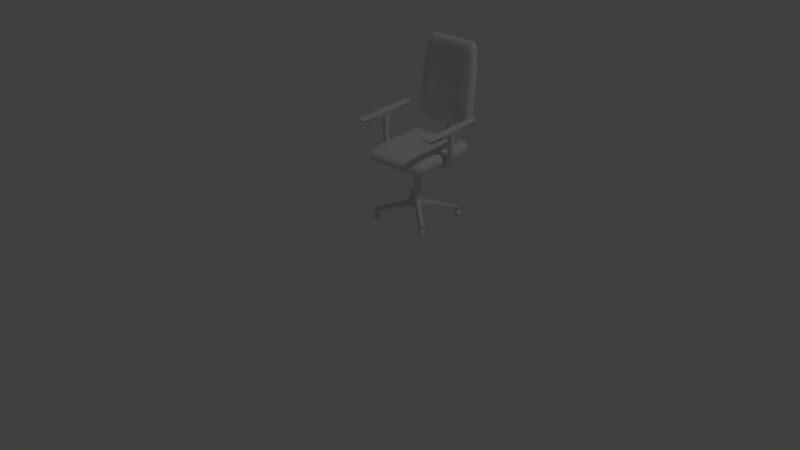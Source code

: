 # Source: officechair.blend  (saved by Blender 2.73.0; exported with 4.5.12 LTS)
import bpy
from mathutils import Matrix  # noqa: F401  (used for matrix-valued properties, if any)

bpy.ops.wm.read_factory_settings(use_empty=True)
scene = bpy.context.scene
scene.name = 'Scene'

# ---- collections
col_collection_1 = bpy.data.collections.new('Collection 1'); scene.collection.children.link(col_collection_1)
col_collection_2 = bpy.data.collections.new('Collection 2'); scene.collection.children.link(col_collection_2)
col_collection_3 = bpy.data.collections.new('Collection 3'); scene.collection.children.link(col_collection_3)
col_collection_4 = bpy.data.collections.new('Collection 4'); scene.collection.children.link(col_collection_4)
col_collection_5 = bpy.data.collections.new('Collection 5'); scene.collection.children.link(col_collection_5)
col_collection_6 = bpy.data.collections.new('Collection 6'); scene.collection.children.link(col_collection_6)
col_collection_8 = bpy.data.collections.new('Collection 8'); scene.collection.children.link(col_collection_8)
col_collection_8.hide_render = True
col_collection_8.hide_viewport = True
col_collection_10 = bpy.data.collections.new('Collection 10'); scene.collection.children.link(col_collection_10)
col_collection_17 = bpy.data.collections.new('Collection 17'); scene.collection.children.link(col_collection_17)
col_collection_17.hide_render = True
col_collection_17.hide_viewport = True
col_collection_20 = bpy.data.collections.new('Collection 20'); scene.collection.children.link(col_collection_20)
col_collection_20.hide_render = True
col_collection_20.hide_viewport = True

# ---- materials (node trees are filled in below, after node groups)
mat_um_foam = bpy.data.materials.new('UM Foam')
mat_um_plastic_dark = bpy.data.materials.new('UM Plastic Dark')

# ---- material node trees

# ---- world
world_world = bpy.data.worlds.new('World'); scene.world = world_world
world_world.color = (0.05088, 0.05088, 0.05088)
world_world.use_sun_shadow = False
world_world.sun_shadow_jitter_overblur = 0.0
world_world.cycles.sampling_method = 'MANUAL'
world_world.cycles.sample_map_resolution = 256

# ---- cameras
cam_camera = bpy.data.cameras.new('Camera')
cam_camera.clip_end = 100.0
cam_camera.lens = 35.0
cam_camera.sensor_width = 32.0
cam_camera.sensor_height = 18.0
cam_camera.ortho_scale = 7.314
cam_camera.dof.focus_distance = 0.0
cam_camera.dof.aperture_fstop = 128.0

# ---- lights
light_lamp = bpy.data.lights.new('Lamp', 'POINT')
light_lamp.transmission_factor = 0.0
light_lamp.cutoff_distance = 30.0
light_lamp.energy = 100.0
light_lamp.shadow_buffer_clip_start = 1.001
light_lamp.shadow_soft_size = 0.1
light_lamp.shadow_maximum_resolution = 0.006
light_lamp.use_absolute_resolution = True
light_lamp.cycles.use_multiple_importance_sampling = False

# ---- meshes
me_cube_002 = bpy.data.meshes.new('Cube.002')
me_cube_002.from_pydata([(-0.9299, -1.208, -0.9471), (-0.9299, 1.0, -1.0), (0.9299, 1.0, -1.0), (0.9299, -1.208, -0.9471), (-0.8088, -1.0, 1.0), (-0.8088, 1.0, 1.083), (0.8088, 1.0, 1.083), (0.8088, -1.0, 1.0), (-0.6449, 1.0, 1.083), (0.6449, 1.0, 1.083), (0.7286, 1.0, -1.0), (-0.7286, 1.0, -1.0), (0.6449, -1.267, 1.0), (-0.6449, -1.267, 1.0), (-0.7286, -1.208, -0.9471), (0.7286, -1.208, -0.9471), (-1.0, -1.339, -0.5527), (-0.885, -1.0, 0.6636), (-0.9426, 1.0, 0.6636), (-1.0, 1.0, -0.5527), (0.885, 1.0, 0.6636), (1.0, 1.0, -0.5527), (0.885, -1.0, 0.6636), (1.0, -1.339, -0.5527), (0.6449, -1.267, 0.6636), (0.7286, -1.807, -0.5527), (-0.6449, -1.267, 0.6636), (-0.7286, -1.807, -0.5527), (-0.6868, 1.0, 0.6636), (-0.7286, 1.0, -0.5527), (0.6868, 1.0, 0.6636), (0.7286, 1.0, -0.5527), (0.0, 1.0, 1.083), (0.0, 1.0, -1.0), (0.0, -1.0, 1.0), (0.0, -1.208, -0.9471), (0.0, 1.199, 0.6636), (0.0, 1.199, -0.5527), (0.0, -0.847, 0.6636), (0.0, -1.54, -0.5527), (-0.939, -1.0, 0.1995), (-1.0, 1.0, 0.1995), (0.939, 1.0, 0.1995), (0.939, -1.0, 0.1995), (0.6842, -1.267, 0.1995), (-0.6842, -1.267, 0.1995), (-0.7286, 1.0, 0.1995), (0.7286, 1.0, 0.1995), (0.0, -0.847, 0.1995), (0.0, 1.199, 0.1995)], [], [(16, 19, 1, 0), (31, 21, 2, 10), (21, 23, 3, 2), (27, 16, 0, 14), (15, 10, 2, 3), (13, 8, 5, 4), (7, 6, 9, 12), (34, 32, 8, 13), (0, 1, 11, 14), (35, 33, 10, 15), (23, 25, 15, 3), (39, 27, 14, 35), (19, 29, 11, 1), (37, 31, 10, 33), (32, 9, 30, 36), (49, 47, 31, 37), (5, 8, 28, 18), (41, 46, 29, 19), (34, 13, 26, 38), (48, 45, 27, 39), (7, 12, 24, 22), (43, 44, 25, 23), (13, 4, 17, 26), (45, 40, 16, 27), (6, 7, 22, 20), (42, 43, 23, 21), (9, 6, 20, 30), (47, 42, 21, 31), (4, 5, 18, 17), (40, 41, 19, 16), (44, 48, 39, 25), (12, 34, 38, 24), (46, 49, 37, 29), (8, 32, 36, 28), (29, 37, 33, 11), (25, 39, 35, 15), (14, 11, 33, 35), (12, 9, 32, 34), (28, 36, 49, 46), (24, 38, 48, 44), (17, 18, 41, 40), (30, 20, 42, 47), (20, 22, 43, 42), (26, 17, 40, 45), (22, 24, 44, 43), (38, 26, 45, 48), (18, 28, 46, 41), (36, 30, 47, 49)])
me_cube_002.polygons.foreach_set('use_smooth', [True] * 48)
me_cube_002.materials.append(mat_um_foam)
me_cube_002.use_remesh_preserve_volume = False
me_cube_002.use_remesh_preserve_attributes = False
me_cube_002.use_mirror_vertex_groups = False
me_cube_002.update()
me_cube_003 = bpy.data.meshes.new('Cube.003')
me_cube_003.from_pydata([(-0.8906, -1.0, -1.0), (-0.9152, 1.0, -1.0), (0.9152, 1.0, -1.0), (0.8906, -1.0, -1.0), (-0.9253, -0.9533, 0.6956), (-0.9152, 1.0, 1.0), (0.9152, 1.0, 1.0), (0.9253, -0.9533, 0.6956), (0.0, 1.0, 1.0), (0.0, 1.0, -1.0), (0.0, -0.9533, 0.6956), (0.0, -1.0, -1.0), (-0.968, 0.0, 1.0), (-0.968, 0.0, -1.0), (0.968, 0.0, 1.0), (0.968, 0.0, -1.0), (0.0, 0.0, 0.8126), (0.0, 0.0, -1.0), (-0.9487, -0.6148, -1.0), (0.9487, -0.6148, 1.0), (0.0, -0.6148, 0.8126), (0.0, -0.6148, -1.0), (-0.9487, -0.6148, 1.0), (0.9487, -0.6148, -1.0), (-0.9597, 0.7339, 1.0), (0.9597, 0.7339, -1.0), (-0.9597, 0.7339, -1.0), (0.9597, 0.7339, 1.0), (0.0, 0.7339, 1.0), (0.0, 0.7339, -1.0), (-0.7163, 1.0, -1.0), (-0.7243, -0.9533, 0.6956), (-0.7163, 1.0, 1.0), (-0.6971, -1.0, -1.0), (-0.7577, 0.0, -1.0), (-0.7577, 0.0, 1.0), (-0.7426, -0.6148, 1.0), (-0.7426, -0.6148, -1.0), (-0.7512, 0.7339, -1.0), (-0.7512, 0.7339, 1.0), (0.7163, 1.0, 1.0), (0.6971, -1.0, -1.0), (0.7163, 1.0, -1.0), (0.7243, -0.9533, 0.6956), (0.7577, 0.0, 1.0), (0.7577, 0.0, -1.0), (0.7426, -0.6148, -1.0), (0.7426, -0.6148, 1.0), (0.7512, 0.7339, 1.0), (0.7512, 0.7339, -1.0)], [], [(24, 5, 1, 26), (40, 6, 2, 42), (19, 7, 3, 23), (31, 4, 0, 33), (49, 42, 2, 25), (39, 32, 5, 24), (48, 40, 8, 28), (38, 30, 9, 29), (43, 10, 11, 41), (32, 8, 9, 30), (37, 34, 17, 21), (47, 44, 16, 20), (36, 35, 12, 22), (46, 45, 15, 23), (27, 14, 15, 25), (22, 12, 13, 18), (4, 22, 18, 0), (41, 46, 23, 3), (31, 36, 22, 4), (43, 47, 20, 10), (33, 37, 21, 11), (14, 19, 23, 15), (6, 27, 25, 2), (34, 38, 29, 17), (44, 48, 28, 16), (35, 39, 24, 12), (45, 49, 25, 15), (12, 24, 26, 13), (16, 28, 39, 35), (13, 26, 38, 34), (0, 18, 37, 33), (10, 20, 36, 31), (20, 16, 35, 36), (18, 13, 34, 37), (5, 32, 30, 1), (26, 1, 30, 38), (28, 8, 32, 39), (10, 31, 33, 11), (17, 29, 49, 45), (14, 27, 48, 44), (7, 19, 47, 43), (11, 21, 46, 41), (21, 17, 45, 46), (19, 14, 44, 47), (7, 43, 41, 3), (27, 6, 40, 48), (29, 9, 42, 49), (8, 40, 42, 9)])
me_cube_003.polygons.foreach_set('use_smooth', [True] * 48)
me_cube_003.materials.append(mat_um_foam)
me_cube_003.use_remesh_preserve_volume = False
me_cube_003.use_remesh_preserve_attributes = False
me_cube_003.use_mirror_vertex_groups = False
me_cube_003.update()
me_cylinder = bpy.data.meshes.new('Cylinder')
me_cylinder.from_pydata([(0.0, 1.0, -1.0), (0.0, 1.0, 1.0), (0.3827, 0.9239, -1.0), (0.3827, 0.9239, 1.0), (0.7071, 0.7071, -1.0), (0.7071, 0.7071, 1.0), (0.9239, 0.3827, -1.0), (0.9239, 0.3827, 1.0), (1.0, -4.371e-08, -1.0), (1.0, -4.371e-08, 1.0), (0.9239, -0.3827, -1.0), (0.9239, -0.3827, 1.0), (0.7071, -0.7071, -1.0), (0.7071, -0.7071, 1.0), (0.3827, -0.9239, -1.0), (0.3827, -0.9239, 1.0), (1.51e-07, -1.0, -1.0), (1.51e-07, -1.0, 1.0), (-0.3827, -0.9239, -1.0), (-0.3827, -0.9239, 1.0), (-0.7071, -0.7071, -1.0), (-0.7071, -0.7071, 1.0), (-0.9239, -0.3827, -1.0), (-0.9239, -0.3827, 1.0), (-1.0, 1.192e-08, -1.0), (-1.0, 1.192e-08, 1.0), (-0.9239, 0.3827, -1.0), (-0.9239, 0.3827, 1.0), (-0.7071, 0.7071, -1.0), (-0.7071, 0.7071, 1.0), (-0.3827, 0.9239, -1.0), (-0.3827, 0.9239, 1.0)], [], [(0, 1, 3, 2), (2, 3, 5, 4), (4, 5, 7, 6), (6, 7, 9, 8), (8, 9, 11, 10), (10, 11, 13, 12), (12, 13, 15, 14), (14, 15, 17, 16), (16, 17, 19, 18), (18, 19, 21, 20), (20, 21, 23, 22), (22, 23, 25, 24), (24, 25, 27, 26), (26, 27, 29, 28), (3, 1, 31, 29, 27, 25, 23, 21, 19, 17, 15, 13, 11, 9, 7, 5), (30, 31, 1, 0), (28, 29, 31, 30), (0, 2, 4, 6, 8, 10, 12, 14, 16, 18, 20, 22, 24, 26, 28, 30)])
me_cylinder.use_remesh_preserve_volume = False
me_cylinder.use_remesh_preserve_attributes = False
me_cylinder.use_mirror_vertex_groups = False
me_cylinder.update()
me_cylinder_001 = bpy.data.meshes.new('Cylinder.001')
me_cylinder_001.from_pydata([(0.0, 1.04, 0.3565), (0.0, 1.0, 1.0), (-0.3981, 0.961, 0.3565), (0.3827, 0.9239, 1.0), (-0.7355, 0.7355, 0.3565), (0.7071, 0.7071, 1.0), (-0.961, 0.3981, 0.3565), (0.9239, 0.3827, 1.0), (-1.04, 1.24e-08, 0.3565), (1.0, -4.371e-08, 1.0), (-0.961, -0.3981, 0.3565), (0.9239, -0.3827, 1.0), (-0.7355, -0.7355, 0.3565), (0.7071, -0.7071, 1.0), (-0.3981, -0.961, 0.3565), (0.3827, -0.9239, 1.0), (1.571e-07, -1.04, 0.3565), (1.51e-07, -1.0, 1.0), (0.3981, -0.961, 0.3565), (-0.3827, -0.9239, 1.0), (0.7355, -0.7355, 0.3565), (-0.7071, -0.7071, 1.0), (0.961, -0.3981, 0.3565), (-0.9239, -0.3827, 1.0), (1.04, -4.547e-08, 0.3565), (-1.0, 1.192e-08, 1.0), (0.961, 0.3981, 0.3565), (-0.9239, 0.3827, 1.0), (0.7355, 0.7355, 0.3565), (-0.7071, 0.7071, 1.0), (0.3981, 0.961, 0.3565), (-0.3827, 0.9239, 1.0), (0.0, 1.038, 0.5739), (0.3972, 0.959, 0.5739), (0.734, 0.734, 0.5739), (0.959, 0.3972, 0.5739), (1.038, -4.537e-08, 0.5739), (0.959, -0.3972, 0.5739), (0.734, -0.734, 0.5739), (0.3972, -0.959, 0.5739), (1.567e-07, -1.038, 0.5739), (-0.3972, -0.959, 0.5739), (-0.734, -0.734, 0.5739), (-0.959, -0.3972, 0.5739), (-1.038, 1.238e-08, 0.5739), (-0.959, 0.3972, 0.5739), (-0.734, 0.734, 0.5739), (-0.3972, 0.959, 0.5739), (-0.2432, 0.5871, 1.0), (-0.4493, 0.4493, 1.0), (-0.5871, 0.2432, 1.0), (-0.6354, 7.577e-09, 1.0), (-0.5871, -0.2432, 1.0), (-0.4493, -0.4493, 1.0), (-0.2432, -0.5871, 1.0), (9.595e-08, -0.6354, 1.0), (0.2432, -0.5871, 1.0), (0.4493, -0.4493, 1.0), (0.5871, -0.2432, 1.0), (0.6354, -2.778e-08, 1.0), (0.5871, 0.2432, 1.0), (0.4493, 0.4493, 1.0), (0.2432, 0.5871, 1.0), (0.0, 0.6354, 1.0), (0.0, 1.04, 0.5739), (0.3981, 0.961, 0.5739), (0.7355, 0.7355, 0.5739), (0.961, 0.3981, 0.5739), (1.04, -4.547e-08, 0.5739), (0.961, -0.3981, 0.5739), (0.7355, -0.7355, 0.5739), (0.3981, -0.961, 0.5739), (1.571e-07, -1.04, 0.5739), (-0.3981, -0.961, 0.5739), (-0.7355, -0.7355, 0.5739), (-0.961, -0.3981, 0.5739), (-1.04, 1.24e-08, 0.5739), (-0.961, 0.3981, 0.5739), (-0.7355, 0.7355, 0.5739), (-0.3981, 0.961, 0.5739), (0.0, 1.091, 0.3565), (-0.4173, 1.008, 0.3565), (-0.7712, 0.7712, 0.3565), (-1.008, 0.4173, 0.3565), (-1.091, 1.301e-08, 0.3565), (-1.008, -0.4173, 0.3565), (-0.7712, -0.7712, 0.3565), (-0.4173, -1.008, 0.3565), (1.647e-07, -1.091, 0.3565), (0.4173, -1.008, 0.3565), (0.7712, -0.7712, 0.3565), (1.008, -0.4173, 0.3565), (1.091, -4.767e-08, 0.3565), (1.008, 0.4173, 0.3565), (0.7712, 0.7712, 0.3565), (0.4173, 1.008, 0.3565), (0.0, 1.091, -1.0), (0.4173, 1.008, -1.0), (0.7712, 0.7712, -1.0), (1.008, 0.4173, -1.0), (1.091, -4.767e-08, -1.0), (1.008, -0.4173, -1.0), (0.7712, -0.7712, -1.0), (0.4173, -1.008, -1.0), (1.647e-07, -1.091, -1.0), (-0.4173, -1.008, -1.0), (-0.7712, -0.7712, -1.0), (-1.008, -0.4173, -1.0), (-1.091, 1.301e-08, -1.0), (-1.008, 0.4173, -1.0), (-0.7712, 0.7712, -1.0), (-0.4173, 1.008, -1.0), (-0.2432, 0.5871, 1.309), (-0.4493, 0.4493, 1.309), (-0.5871, 0.2432, 1.309), (-0.6354, 7.577e-09, 1.309), (-0.5871, -0.2432, 1.309), (-0.4493, -0.4493, 1.309), (-0.2432, -0.5871, 1.309), (9.595e-08, -0.6354, 1.309), (0.2432, -0.5871, 1.309), (0.4493, -0.4493, 1.309), (0.5871, -0.2432, 1.309), (0.6354, -2.778e-08, 1.309), (0.5871, 0.2432, 1.309), (0.4493, 0.4493, 1.309), (0.2432, 0.5871, 1.309), (0.0, 0.6354, 1.309)], [], [(32, 1, 3, 33), (33, 3, 5, 34), (34, 5, 7, 35), (35, 7, 9, 36), (36, 9, 11, 37), (37, 11, 13, 38), (38, 13, 15, 39), (39, 15, 17, 40), (40, 17, 19, 41), (41, 19, 21, 42), (42, 21, 23, 43), (43, 23, 25, 44), (44, 25, 27, 45), (45, 27, 29, 46), (23, 21, 53, 52), (47, 31, 1, 32), (46, 29, 31, 47), (55, 56, 120, 119), (33, 34, 66, 65), (44, 45, 77, 76), (42, 43, 75, 74), (40, 41, 73, 72), (38, 39, 71, 70), (36, 37, 69, 68), (46, 47, 79, 78), (34, 35, 67, 66), (45, 46, 78, 77), (32, 33, 65, 64), (43, 44, 76, 75), (41, 42, 74, 73), (39, 40, 72, 71), (37, 38, 70, 69), (35, 36, 68, 67), (47, 32, 64, 79), (22, 20, 90, 91), (4, 78, 79, 2), (2, 79, 64, 0), (6, 77, 78, 4), (8, 76, 77, 6), (10, 75, 76, 8), (12, 74, 75, 10), (14, 73, 74, 12), (16, 72, 73, 14), (18, 71, 72, 16), (20, 70, 71, 18), (22, 69, 70, 20), (24, 68, 69, 22), (26, 67, 68, 24), (28, 66, 67, 26), (30, 65, 66, 28), (0, 64, 65, 30), (18, 16, 88, 89), (14, 12, 86, 87), (10, 8, 84, 85), (0, 30, 95, 80), (6, 4, 82, 83), (28, 26, 93, 94), (4, 2, 81, 82), (24, 22, 91, 92), (20, 18, 89, 90), (16, 14, 87, 88), (12, 10, 85, 86), (8, 6, 83, 84), (30, 28, 94, 95), (2, 0, 80, 81), (26, 24, 92, 93), (96, 80, 95, 97), (96, 97, 98, 99, 100, 101, 102, 103, 104, 105, 106, 107, 108, 109, 110, 111), (97, 95, 94, 98), (98, 94, 93, 99), (99, 93, 92, 100), (100, 92, 91, 101), (101, 91, 90, 102), (102, 90, 89, 103), (103, 89, 88, 104), (104, 88, 87, 105), (105, 87, 86, 106), (106, 86, 85, 107), (107, 85, 84, 108), (108, 84, 83, 109), (109, 83, 82, 110), (111, 81, 80, 96), (110, 82, 81, 111), (7, 5, 61, 60), (29, 27, 50, 49), (13, 11, 58, 57), (19, 17, 55, 54), (25, 23, 52, 51), (9, 7, 60, 59), (31, 29, 49, 48), (15, 13, 57, 56), (21, 19, 54, 53), (5, 3, 62, 61), (27, 25, 51, 50), (11, 9, 59, 58), (1, 31, 48, 63), (3, 1, 63, 62), (17, 15, 56, 55), (126, 127, 112, 113, 114, 115, 116, 117, 118, 119, 120, 121, 122, 123, 124, 125), (53, 54, 118, 117), (51, 52, 116, 115), (62, 63, 127, 126), (49, 50, 114, 113), (60, 61, 125, 124), (58, 59, 123, 122), (63, 48, 112, 127), (56, 57, 121, 120), (54, 55, 119, 118), (52, 53, 117, 116), (50, 51, 115, 114), (61, 62, 126, 125), (48, 49, 113, 112), (59, 60, 124, 123), (57, 58, 122, 121)])
me_cylinder_001.polygons.foreach_set('use_smooth', [True] * 114)
me_cylinder_001.materials.append(mat_um_plastic_dark)
me_cylinder_001.use_remesh_preserve_volume = False
me_cylinder_001.use_remesh_preserve_attributes = False
me_cylinder_001.use_mirror_vertex_groups = False
me_cylinder_001.update()
me_cylinder_000 = bpy.data.meshes.new('Cylinder.000')
me_cylinder_000.from_pydata([(-7.965, -0.6249, -1.115), (-7.974, 1.947e-08, -1.115), (-7.965, 0.6249, -1.115), (-7.965, 0.6249, -1.221), (-7.974, 1.947e-08, -1.221), (-7.965, -0.6249, -1.221), (-8.441, 0.6249, -1.141), (-8.565, 1.947e-08, -1.141), (-8.441, -0.6249, -1.141), (-8.441, 0.6249, -1.237), (-8.565, 1.947e-08, -1.237), (-8.441, -0.6249, -1.237), (0.6249, -8.441, -1.237), (-9.537e-07, -8.565, -1.237), (-0.6249, -8.441, -1.237), (-0.4707, -0.4707, -0.7679), (-0.6149, -0.2547, -0.7679), (-0.6656, -2.456e-08, -0.7679), (-0.6149, 0.2547, -0.7679), (-0.4707, 0.4707, -0.7679), (0.6249, -8.441, -1.141), (-9.537e-07, -8.565, -1.141), (-0.6249, -8.441, -1.141), (0.6249, -7.965, -1.221), (-1.155, -1.155, -1.0), (-1.509, -0.6249, -1.0), (-1.633, 1.947e-08, -1.0), (-1.509, 0.6249, -1.0), (-1.155, 1.155, -1.0), (-4.768e-07, -7.974, -1.221), (-0.6249, -7.965, -1.221), (-0.6249, -7.965, -1.115), (-4.768e-07, -7.974, -1.115), (-1.155, -1.155, -0.7679), (-1.509, -0.6249, -0.7679), (-1.633, 1.947e-08, -0.7679), (-1.509, 0.6249, -0.7679), (-1.155, 1.155, -0.7679), (0.6249, -7.965, -1.115), (-7.965, 0.3488, -1.331), (-7.974, 1.087e-08, -1.331), (-7.965, -0.3488, -1.331), (-8.441, 0.3488, -1.348), (-8.565, 1.087e-08, -1.348), (-8.441, -0.3488, -1.348), (0.4707, -0.4707, -0.7679), (0.2547, -0.6149, -0.7679), (-4.025e-08, -0.6656, -0.7679), (-0.2547, -0.6149, -0.7679), (-0.4707, -0.4707, -0.7679), (1.155, -1.155, -1.0), (0.6249, -1.509, -1.0), (-1.192e-07, -1.633, -1.0), (-0.6249, -1.509, -1.0), (-1.155, -1.155, -1.0), (1.155, -1.155, -0.7679), (0.6249, -1.509, -0.7679), (-1.192e-07, -1.633, -0.7679), (-0.6249, -1.509, -0.7679), (-1.155, -1.155, -0.7679), (-0.3488, -7.965, -1.331), (-4.768e-07, -7.974, -1.331), (0.3488, -7.965, -1.331), (-0.3488, -8.441, -1.348), (-9.537e-07, -8.565, -1.348), (0.3488, -8.441, -1.348), (8.441, 0.6249, -1.237), (8.565, -1.907e-06, -1.237), (8.441, -0.6249, -1.237), (8.441, 0.6249, -1.141), (8.565, -1.907e-06, -1.141), (8.441, -0.6249, -1.141), (7.965, 0.6249, -1.221), (7.974, -9.537e-07, -1.221), (7.965, -0.6249, -1.221), (7.965, -0.6249, -1.115), (7.974, -9.537e-07, -1.115), (7.965, 0.6249, -1.115), (0.4707, 0.4707, -0.7679), (0.6149, 0.2547, -0.7679), (0.6656, -1.13e-07, -0.7679), (0.6149, -0.2547, -0.7679), (0.4707, -0.4707, -0.7679), (1.155, 1.155, -1.0), (1.509, 0.6249, -1.0), (1.633, -2.384e-07, -1.0), (1.509, -0.6249, -1.0), (1.155, -1.155, -1.0), (1.155, 1.155, -0.7679), (1.509, 0.6249, -0.7679), (1.633, -2.384e-07, -0.7679), (1.509, -0.6249, -0.7679), (1.155, -1.155, -0.7679), (7.965, -0.3488, -1.331), (7.974, -9.537e-07, -1.331), (7.965, 0.3488, -1.331), (8.441, -0.3488, -1.348), (8.565, -1.907e-06, -1.348), (8.441, 0.3488, -1.348), (-0.6249, 8.441, -1.237), (2.861e-06, 8.565, -1.237), (0.6249, 8.441, -1.237), (-0.6249, 8.441, -1.141), (2.861e-06, 8.565, -1.141), (0.6249, 8.441, -1.141), (-0.6249, 7.965, -1.221), (1.431e-06, 7.974, -1.221), (0.6249, 7.965, -1.221), (0.6249, 7.965, -1.115), (1.431e-06, 7.974, -1.115), (-0.6249, 7.965, -1.115), (-0.4707, 0.4707, -0.7679), (-0.2547, 0.6149, -0.7679), (1.858e-07, 0.6656, -0.7679), (0.2547, 0.6149, -0.7679), (0.4707, 0.4707, -0.7679), (-1.155, 1.155, -1.0), (-0.6249, 1.509, -1.0), (3.576e-07, 1.633, -1.0), (0.6249, 1.509, -1.0), (1.155, 1.155, -1.0), (-1.155, 1.155, -0.7679), (-0.6249, 1.509, -0.7679), (3.576e-07, 1.633, -0.7679), (0.6249, 1.509, -0.7679), (1.155, 1.155, -0.7679), (0.3488, 7.965, -1.331), (1.431e-06, 7.974, -1.331), (-0.3488, 7.965, -1.331), (0.3488, 8.441, -1.348), (2.861e-06, 8.565, -1.348), (-0.3488, 8.441, -1.348)], [], [(25, 34, 0, 5), (26, 25, 5, 4), (27, 26, 4, 3), (36, 27, 3, 2), (35, 36, 2, 1), (34, 35, 1, 0), (5, 0, 8, 11), (10, 9, 42, 43), (11, 10, 43, 44), (2, 3, 9, 6), (11, 8, 7, 10), (10, 7, 6, 9), (18, 19, 37, 36), (16, 17, 35, 34), (13, 14, 63, 64), (23, 38, 20, 12), (17, 18, 36, 35), (15, 16, 34, 33), (56, 57, 32, 38), (57, 58, 31, 32), (58, 53, 30, 31), (53, 52, 29, 30), (27, 36, 37, 28), (1, 2, 6, 7), (0, 1, 7, 8), (24, 33, 34, 25), (52, 51, 23, 29), (51, 56, 38, 23), (40, 41, 44, 43), (39, 40, 43, 42), (9, 3, 39, 42), (5, 11, 44, 41), (3, 4, 40, 39), (4, 5, 41, 40), (12, 13, 64, 65), (31, 30, 14, 22), (12, 20, 21, 13), (13, 21, 22, 14), (48, 49, 59, 58), (46, 47, 57, 56), (47, 48, 58, 57), (45, 46, 56, 55), (53, 58, 59, 54), (32, 31, 22, 21), (38, 32, 21, 20), (50, 55, 56, 51), (61, 62, 65, 64), (60, 61, 64, 63), (14, 30, 60, 63), (23, 12, 65, 62), (30, 29, 61, 60), (29, 23, 62, 61), (67, 68, 96, 97), (72, 77, 69, 66), (89, 90, 76, 77), (90, 91, 75, 76), (91, 86, 74, 75), (86, 85, 73, 74), (85, 84, 72, 73), (84, 89, 77, 72), (66, 67, 97, 98), (75, 74, 68, 71), (66, 69, 70, 67), (67, 70, 71, 68), (81, 82, 92, 91), (79, 80, 90, 89), (80, 81, 91, 90), (78, 79, 89, 88), (86, 91, 92, 87), (76, 75, 71, 70), (77, 76, 70, 69), (83, 88, 89, 84), (94, 95, 98, 97), (93, 94, 97, 96), (68, 74, 93, 96), (72, 66, 98, 95), (74, 73, 94, 93), (73, 72, 95, 94), (100, 101, 129, 130), (105, 110, 102, 99), (122, 123, 109, 110), (123, 124, 108, 109), (124, 119, 107, 108), (119, 118, 106, 107), (118, 117, 105, 106), (117, 122, 110, 105), (99, 100, 130, 131), (108, 107, 101, 104), (99, 102, 103, 100), (100, 103, 104, 101), (114, 115, 125, 124), (112, 113, 123, 122), (113, 114, 124, 123), (111, 112, 122, 121), (119, 124, 125, 120), (109, 108, 104, 103), (110, 109, 103, 102), (116, 121, 122, 117), (127, 128, 131, 130), (126, 127, 130, 129), (101, 107, 126, 129), (105, 99, 131, 128), (107, 106, 127, 126), (106, 105, 128, 127), (83, 84, 85, 86, 87, 116, 117, 118, 119, 120), (24, 25, 26, 27, 28, 50, 51, 52, 53, 54)])
me_cylinder_000.polygons.foreach_set('use_smooth', [True] * 106)
me_cylinder_000.materials.append(mat_um_plastic_dark)
me_cylinder_000.use_remesh_preserve_volume = False
me_cylinder_000.use_remesh_preserve_attributes = False
me_cylinder_000.use_mirror_vertex_groups = False
me_cylinder_000.update()
me_cylinder_004 = bpy.data.meshes.new('Cylinder.004')
me_cylinder_004.from_pydata([(-1.222, 9.385, 42.29), (-0.7615, 9.334, 22.81), (-1.225, 9.341, 42.26), (-0.7615, 9.289, 22.64), (-1.227, 9.219, 42.25), (-0.7615, 9.165, 22.52), (-1.228, 9.05, 42.24), (-0.7615, 8.996, 22.47), (-1.227, 4.353, 42.24), (-0.7615, 4.298, 22.52), (-1.225, 4.227, 42.26), (-0.7615, 4.175, 22.64), (-1.223, 4.18, 42.28), (-0.7615, 4.129, 22.81), (-1.22, 4.224, 42.3), (-0.7615, 4.175, 22.98), (-1.218, 4.346, 42.32), (-0.7615, 4.298, 23.11), (-1.217, 9.043, 42.33), (-0.7615, 8.996, 23.15), (-1.218, 9.212, 42.32), (-0.7615, 9.165, 23.11), (-1.22, 9.338, 42.31), (-0.7615, 9.289, 22.98), (-1.209, 9.407, 37.47), (-1.195, 9.43, 32.65), (-1.177, 9.448, 27.89), (-1.132, 9.438, 24.05), (-1.06, 9.358, 23.19), (-0.9853, 9.334, 22.87), (-0.9101, 9.334, 22.81), (-0.8367, 9.334, 22.81), (-0.8367, 9.289, 22.64), (-0.9101, 9.289, 22.64), (-0.9854, 9.289, 22.7), (-1.061, 9.312, 23.04), (-1.134, 9.394, 23.91), (-1.179, 9.405, 27.84), (-1.198, 9.386, 32.63), (-1.211, 9.364, 37.45), (-0.8367, 9.165, 22.52), (-0.9101, 9.165, 22.52), (-0.9855, 9.165, 22.57), (-1.061, 9.187, 22.93), (-1.135, 9.271, 23.82), (-1.181, 9.283, 27.8), (-1.2, 9.264, 32.61), (-1.213, 9.241, 37.43), (-0.8367, 8.996, 22.47), (-0.9101, 8.996, 22.47), (-0.9855, 8.996, 22.53), (-1.061, 9.018, 22.89), (-1.135, 9.103, 23.78), (-1.182, 9.114, 27.79), (-1.201, 9.095, 32.61), (-1.214, 9.073, 37.43), (-0.8367, 4.298, 22.52), (-0.9101, 4.298, 22.52), (-0.9855, 4.298, 22.57), (-1.061, 4.321, 22.92), (-1.135, 4.405, 23.81), (-1.181, 4.416, 27.8), (-1.2, 4.398, 32.61), (-1.214, 4.375, 37.43), (-0.8367, 4.175, 22.64), (-0.9101, 4.175, 22.64), (-0.9854, 4.175, 22.7), (-1.061, 4.198, 23.03), (-1.134, 4.28, 23.91), (-1.18, 4.291, 27.83), (-1.198, 4.272, 32.62), (-1.212, 4.25, 37.44), (-0.8367, 4.129, 22.81), (-0.9101, 4.129, 22.81), (-0.9853, 4.129, 22.87), (-1.06, 4.153, 23.19), (-1.133, 4.233, 24.04), (-1.177, 4.244, 27.88), (-1.196, 4.225, 32.64), (-1.209, 4.202, 37.46), (-0.8367, 4.175, 22.98), (-0.9101, 4.175, 22.98), (-0.9852, 4.175, 23.04), (-1.06, 4.198, 23.35), (-1.131, 4.277, 24.17), (-1.175, 4.287, 27.93), (-1.193, 4.268, 32.67), (-1.206, 4.246, 37.48), (-0.8367, 4.298, 23.11), (-0.9101, 4.298, 23.11), (-0.9851, 4.298, 23.16), (-1.06, 4.322, 23.47), (-1.13, 4.4, 24.27), (-1.173, 4.409, 27.97), (-1.191, 4.391, 32.68), (-1.205, 4.368, 37.5), (-0.8367, 8.996, 23.15), (-0.9101, 8.996, 23.15), (-0.9851, 8.996, 23.2), (-1.059, 9.019, 23.51), (-1.13, 9.097, 24.31), (-1.172, 9.106, 27.99), (-1.19, 9.087, 32.69), (-1.204, 9.065, 37.51), (-0.8367, 9.165, 23.11), (-0.9101, 9.165, 23.11), (-0.9851, 9.165, 23.16), (-1.059, 9.189, 23.47), (-1.13, 9.266, 24.28), (-1.173, 9.276, 27.98), (-1.191, 9.257, 32.69), (-1.204, 9.235, 37.5), (-0.8367, 9.289, 22.98), (-0.9101, 9.289, 22.98), (-0.9852, 9.289, 23.04), (-1.06, 9.313, 23.35), (-1.131, 9.391, 24.18), (-1.175, 9.401, 27.94), (-1.193, 9.382, 32.67), (-1.206, 9.36, 37.49), (-1.224, 9.363, 42.27), (-0.7615, 9.311, 22.73), (-0.7991, 9.334, 22.81), (-1.218, 9.352, 39.86), (-1.226, 9.28, 42.26), (-0.7615, 9.227, 22.58), (-1.22, 9.23, 39.84), (-1.227, 9.135, 42.24), (-0.7615, 9.08, 22.5), (-1.221, 9.061, 39.84), (-1.227, 4.438, 42.24), (-0.7615, 4.383, 22.5), (-1.22, 4.364, 39.84), (-1.226, 4.29, 42.25), (-0.7615, 4.236, 22.58), (-1.218, 4.238, 39.85), (-1.224, 4.204, 42.27), (-0.7615, 4.152, 22.73), (-1.216, 4.191, 39.87), (-1.221, 4.202, 42.29), (-0.7615, 4.152, 22.9), (-1.213, 4.235, 39.89), (-1.219, 4.285, 42.31), (-0.7615, 4.236, 23.04), (-1.211, 4.357, 39.91), (-1.218, 4.43, 42.32), (-0.7615, 4.383, 23.13), (-1.21, 9.054, 39.92), (-1.218, 9.127, 42.32), (-0.7615, 9.08, 23.13), (-1.211, 9.223, 39.91), (-1.219, 9.275, 42.31), (-0.7615, 9.227, 23.04), (-1.213, 9.349, 39.9), (-1.221, 9.361, 42.3), (-0.7615, 9.311, 22.9), (-1.215, 9.396, 39.88), (-1.202, 9.418, 35.06), (-1.188, 9.44, 30.25), (-1.16, 9.451, 25.69), (-1.097, 9.397, 23.4), (-1.023, 9.337, 23.0), (-0.9477, 9.334, 22.82), (-0.8725, 9.334, 22.81), (-0.7991, 9.289, 22.64), (-0.8725, 9.289, 22.64), (-0.9477, 9.289, 22.65), (-1.023, 9.292, 22.83), (-1.098, 9.351, 23.26), (-1.162, 9.408, 25.6), (-1.19, 9.397, 30.22), (-1.205, 9.375, 35.04), (-0.7991, 9.165, 22.52), (-0.8725, 9.165, 22.52), (-0.9478, 9.165, 22.52), (-1.023, 9.168, 22.71), (-1.099, 9.227, 23.15), (-1.163, 9.285, 25.53), (-1.192, 9.274, 30.2), (-1.207, 9.253, 35.02), (-0.7991, 8.996, 22.47), (-0.8725, 8.996, 22.47), (-0.9478, 8.996, 22.48), (-1.023, 8.998, 22.67), (-1.099, 9.058, 23.12), (-1.164, 9.117, 25.51), (-1.193, 9.105, 30.19), (-1.207, 9.084, 35.02), (-0.7991, 4.298, 22.52), (-0.8725, 4.298, 22.52), (-0.9478, 4.298, 22.52), (-1.023, 4.301, 22.71), (-1.099, 4.361, 23.15), (-1.164, 4.419, 25.53), (-1.192, 4.408, 30.19), (-1.207, 4.386, 35.02), (-0.7991, 4.175, 22.64), (-0.8725, 4.175, 22.64), (-0.9477, 4.175, 22.65), (-1.023, 4.178, 22.83), (-1.098, 4.237, 23.25), (-1.162, 4.294, 25.59), (-1.19, 4.283, 30.22), (-1.205, 4.261, 35.03), (-0.7991, 4.129, 22.81), (-0.8725, 4.129, 22.81), (-0.9477, 4.129, 22.82), (-1.023, 4.133, 23.0), (-1.098, 4.192, 23.4), (-1.16, 4.246, 25.68), (-1.188, 4.235, 30.25), (-1.202, 4.214, 35.05), (-0.7991, 4.175, 22.98), (-0.8725, 4.175, 22.98), (-0.9477, 4.175, 22.99), (-1.023, 4.178, 23.17), (-1.097, 4.237, 23.54), (-1.158, 4.289, 25.77), (-1.185, 4.279, 30.28), (-1.2, 4.257, 35.07), (-0.7991, 4.298, 23.11), (-0.8725, 4.298, 23.11), (-0.9476, 4.298, 23.11), (-1.022, 4.302, 23.29), (-1.096, 4.361, 23.65), (-1.156, 4.412, 25.84), (-1.183, 4.401, 30.3), (-1.198, 4.38, 35.09), (-0.7991, 8.996, 23.15), (-0.8725, 8.996, 23.15), (-0.9476, 8.996, 23.15), (-1.022, 8.999, 23.34), (-1.096, 9.058, 23.69), (-1.155, 9.108, 25.87), (-1.182, 9.098, 30.31), (-1.197, 9.076, 35.1), (-0.7991, 9.165, 23.11), (-0.8725, 9.165, 23.11), (-0.9476, 9.165, 23.11), (-1.022, 9.168, 23.29), (-1.096, 9.227, 23.65), (-1.156, 9.278, 25.85), (-1.183, 9.267, 30.31), (-1.198, 9.246, 35.09), (-0.7991, 9.289, 22.98), (-0.8725, 9.289, 22.98), (-0.9477, 9.289, 22.99), (-1.023, 9.292, 23.17), (-1.097, 9.351, 23.55), (-1.158, 9.403, 25.78), (-1.185, 9.393, 30.28), (-1.2, 9.371, 35.08), (-1.205, 9.297, 37.49), (-1.192, 9.32, 32.68), (-1.174, 9.338, 27.96), (-1.131, 9.329, 24.23), (-1.06, 9.251, 23.41), (-0.9851, 9.227, 23.1), (-0.9101, 9.227, 23.04), (-0.8367, 9.227, 23.04), (-1.208, 9.384, 37.48), (-1.194, 9.406, 32.66), (-1.176, 9.425, 27.91), (-1.132, 9.415, 24.11), (-1.06, 9.335, 23.27), (-0.9852, 9.311, 22.95), (-0.9101, 9.311, 22.9), (-0.8367, 9.311, 22.9), (-1.204, 9.15, 37.5), (-1.191, 9.172, 32.69), (-1.172, 9.191, 27.98), (-1.13, 9.181, 24.29), (-1.059, 9.104, 23.49), (-0.9851, 9.08, 23.18), (-0.9101, 9.08, 23.13), (-0.8367, 9.08, 23.13), (-1.204, 4.453, 37.5), (-1.191, 4.475, 32.68), (-1.173, 4.494, 27.98), (-1.13, 4.484, 24.29), (-1.059, 4.407, 23.49), (-0.9851, 4.383, 23.18), (-0.9101, 4.383, 23.13), (-0.8367, 4.383, 23.13), (-1.206, 4.307, 37.49), (-1.192, 4.33, 32.67), (-1.174, 4.348, 27.95), (-1.131, 4.339, 24.22), (-1.06, 4.26, 23.41), (-0.9851, 4.236, 23.1), (-0.9101, 4.236, 23.04), (-0.8367, 4.236, 23.04), (-1.208, 4.224, 37.47), (-1.194, 4.247, 32.65), (-1.176, 4.265, 27.91), (-1.132, 4.255, 24.11), (-1.06, 4.176, 23.27), (-0.9852, 4.152, 22.95), (-0.9101, 4.152, 22.9), (-0.8367, 4.152, 22.9), (-1.21, 4.226, 37.45), (-1.197, 4.249, 32.63), (-1.178, 4.267, 27.86), (-1.133, 4.257, 23.97), (-1.061, 4.176, 23.11), (-0.9853, 4.152, 22.78), (-0.9101, 4.152, 22.73), (-0.8367, 4.152, 22.73), (-1.213, 4.312, 37.44), (-1.199, 4.335, 32.61), (-1.181, 4.354, 27.81), (-1.135, 4.343, 23.86), (-1.061, 4.26, 22.98), (-0.9854, 4.236, 22.64), (-0.9101, 4.236, 22.58), (-0.8367, 4.236, 22.58), (-1.214, 4.46, 37.43), (-1.201, 4.482, 32.6), (-1.182, 4.501, 27.79), (-1.135, 4.49, 23.79), (-1.061, 4.405, 22.91), (-0.9855, 4.383, 22.55), (-0.9101, 4.383, 22.5), (-0.8367, 4.383, 22.5), (-1.214, 9.157, 37.43), (-1.2, 9.179, 32.61), (-1.182, 9.198, 27.8), (-1.135, 9.187, 23.8), (-1.061, 9.103, 22.91), (-0.9855, 9.08, 22.55), (-0.9101, 9.08, 22.5), (-0.8367, 9.08, 22.5), (-1.212, 9.302, 37.44), (-1.199, 9.325, 32.62), (-1.18, 9.344, 27.82), (-1.134, 9.333, 23.86), (-1.061, 9.25, 22.98), (-0.9854, 9.227, 22.64), (-0.9101, 9.227, 22.58), (-0.8367, 9.227, 22.58), (-1.21, 9.385, 37.46), (-1.197, 9.408, 32.64), (-1.178, 9.427, 27.86), (-1.133, 9.416, 23.98), (-1.06, 9.335, 23.11), (-0.9853, 9.311, 22.78), (-0.9101, 9.311, 22.73), (-0.8367, 9.311, 22.73), (-0.8725, 9.311, 22.73), (-0.9477, 9.311, 22.73), (-1.023, 9.315, 22.92), (-1.098, 9.374, 23.33), (-1.161, 9.429, 25.64), (-1.189, 9.418, 30.24), (-1.203, 9.397, 35.05), (-1.217, 9.374, 39.87), (-0.8725, 9.227, 22.58), (-0.9477, 9.227, 22.59), (-1.023, 9.23, 22.77), (-1.098, 9.289, 23.21), (-1.163, 9.346, 25.56), (-1.191, 9.335, 30.21), (-1.206, 9.314, 35.03), (-1.219, 9.291, 39.85), (-0.8725, 9.08, 22.5), (-0.9478, 9.08, 22.5), (-1.023, 9.083, 22.69), (-1.099, 9.142, 23.14), (-1.164, 9.201, 25.52), (-1.192, 9.19, 30.19), (-1.207, 9.168, 35.02), (-1.22, 9.146, 39.84), (-0.8725, 4.383, 22.5), (-0.9478, 4.383, 22.5), (-1.023, 4.386, 22.69), (-1.099, 4.445, 23.13), (-1.164, 4.504, 25.51), (-1.193, 4.493, 30.19), (-1.207, 4.471, 35.02), (-1.221, 4.449, 39.83), (-0.8725, 4.236, 22.58), (-0.9477, 4.236, 22.59), (-1.023, 4.24, 22.77), (-1.099, 4.299, 23.2), (-1.163, 4.356, 25.56), (-1.191, 4.345, 30.2), (-1.206, 4.324, 35.03), (-1.219, 4.301, 39.84), (-0.8725, 4.152, 22.73), (-0.9477, 4.152, 22.73), (-1.023, 4.155, 22.92), (-1.098, 4.215, 23.32), (-1.161, 4.27, 25.64), (-1.189, 4.259, 30.23), (-1.204, 4.237, 35.04), (-1.217, 4.215, 39.86), (-0.8725, 4.152, 22.9), (-0.9477, 4.152, 22.9), (-1.023, 4.155, 23.08), (-1.097, 4.215, 23.47), (-1.159, 4.268, 25.73), (-1.187, 4.257, 30.26), (-1.201, 4.235, 35.06), (-1.214, 4.213, 39.88), (-0.8725, 4.236, 23.04), (-0.9477, 4.236, 23.05), (-1.022, 4.24, 23.23), (-1.097, 4.299, 23.59), (-1.157, 4.351, 25.81), (-1.184, 4.34, 30.29), (-1.199, 4.318, 35.08), (-1.212, 4.296, 39.9), (-0.8725, 4.383, 23.13), (-0.9476, 4.383, 23.13), (-1.022, 4.386, 23.31), (-1.096, 4.445, 23.67), (-1.156, 4.496, 25.85), (-1.183, 4.485, 30.3), (-1.198, 4.464, 35.09), (-1.211, 4.441, 39.91), (-0.8725, 9.08, 23.13), (-0.9476, 9.08, 23.13), (-1.022, 9.084, 23.31), (-1.096, 9.142, 23.67), (-1.156, 9.193, 25.86), (-1.183, 9.182, 30.31), (-1.197, 9.161, 35.1), (-1.211, 9.139, 39.91), (-0.8725, 9.311, 22.9), (-0.9477, 9.311, 22.9), (-1.023, 9.315, 23.09), (-1.097, 9.374, 23.47), (-1.159, 9.427, 25.73), (-1.186, 9.416, 30.27), (-1.201, 9.395, 35.07), (-1.214, 9.372, 39.89), (-0.8725, 9.227, 23.04), (-0.9477, 9.227, 23.05), (-1.022, 9.23, 23.23), (-1.096, 9.289, 23.6), (-1.157, 9.341, 25.81), (-1.184, 9.33, 30.29), (-1.199, 9.309, 35.09), (-1.212, 9.286, 39.9), (-0.7991, 9.227, 23.04), (-0.7991, 9.311, 22.9), (-0.7991, 9.08, 23.13), (-0.7991, 4.383, 23.13), (-0.7991, 4.236, 23.04), (-0.7991, 4.152, 22.9), (-0.7991, 4.152, 22.73), (-0.7991, 4.236, 22.58), (-0.7991, 4.383, 22.5), (-0.7991, 9.08, 22.5), (-0.7991, 9.227, 22.58), (-0.7991, 9.311, 22.73), (-1.147, 9.448, 24.74), (-1.149, 9.405, 24.63), (-1.151, 9.283, 24.54), (-1.151, 9.114, 24.51), (-1.151, 4.416, 24.54), (-1.149, 4.291, 24.62), (-1.148, 4.244, 24.74), (-1.146, 4.287, 24.85), (-1.144, 4.41, 24.94), (-1.144, 9.106, 24.97), (-1.144, 9.276, 24.94), (-1.146, 9.401, 24.86), (-1.148, 9.427, 24.69), (-1.15, 9.344, 24.59), (-1.151, 9.198, 24.53), (-1.151, 4.501, 24.52), (-1.15, 4.354, 24.58), (-1.149, 4.267, 24.68), (-1.147, 4.265, 24.8), (-1.145, 4.348, 24.9), (-1.144, 4.494, 24.95), (-1.144, 9.191, 24.96), (-1.146, 9.425, 24.8), (-1.145, 9.338, 24.9), (-1.172, 9.407, 26.68), (-1.174, 9.285, 26.63), (-1.174, 9.116, 26.62), (-1.174, 4.419, 26.63), (-1.172, 4.293, 26.68), (-1.17, 4.246, 26.75), (-1.167, 4.289, 26.81), (-1.166, 4.412, 26.86), (-1.165, 9.108, 26.89), (-1.165, 9.278, 26.87), (-1.167, 9.403, 26.82), (-1.17, 9.451, 26.75), (-1.171, 9.429, 26.72), (-1.173, 9.346, 26.66), (-1.174, 9.201, 26.63), (-1.174, 4.504, 26.62), (-1.173, 4.356, 26.65), (-1.171, 4.27, 26.71), (-1.169, 4.268, 26.78), (-1.167, 4.35, 26.84), (-1.165, 4.496, 26.87), (-1.165, 9.193, 26.88), (-1.168, 9.427, 26.79), (-1.166, 9.34, 26.84), (-1.116, 9.374, 23.49), (-1.117, 9.251, 23.38), (-1.118, 9.082, 23.35), (-1.117, 4.385, 23.38), (-1.117, 4.26, 23.48), (-1.116, 4.214, 23.62), (-1.115, 4.259, 23.76), (-1.114, 4.382, 23.86), (-1.113, 9.079, 23.91), (-1.114, 9.248, 23.87), (-1.114, 9.373, 23.77), (-1.115, 9.419, 23.63), (-1.116, 9.397, 23.56), (-1.117, 9.313, 23.44), (-1.117, 9.166, 23.37), (-1.118, 4.469, 23.36), (-1.117, 4.322, 23.43), (-1.116, 4.237, 23.55), (-1.115, 4.237, 23.69), (-1.114, 4.32, 23.81), (-1.114, 4.467, 23.88), (-1.114, 9.164, 23.89), (-1.115, 9.396, 23.69), (-1.114, 9.311, 23.82), (-1.042, 9.299, 22.94), (-1.042, 9.175, 22.82), (-1.042, 9.005, 22.78), (-1.042, 4.309, 22.82), (-1.042, 4.185, 22.94), (-1.042, 4.14, 23.1), (-1.041, 4.186, 23.27), (-1.041, 4.309, 23.39), (-1.041, 9.007, 23.43), (-1.041, 9.176, 23.39), (-1.041, 9.3, 23.27), (-1.042, 9.345, 23.1), (-1.042, 9.322, 23.02), (-1.042, 9.237, 22.88), (-1.042, 9.09, 22.8), (-1.042, 4.393, 22.8), (-1.042, 4.247, 22.88), (-1.042, 4.163, 23.02), (-1.041, 4.163, 23.18), (-1.041, 4.247, 23.33), (-1.041, 4.394, 23.41), (-1.041, 9.091, 23.41), (-1.041, 9.322, 23.18), (-1.041, 9.238, 23.33), (-1.079, 9.375, 23.28), (-1.079, 9.33, 23.13), (-1.08, 9.205, 23.02), (-1.08, 9.036, 22.99), (-1.08, 4.339, 23.02), (-1.08, 4.216, 23.13), (-1.079, 4.171, 23.27), (-1.078, 4.216, 23.43), (-1.078, 4.34, 23.54), (-1.078, 9.037, 23.58), (-1.078, 9.206, 23.54), (-1.078, 9.33, 23.43), (-1.079, 9.353, 23.2), (-1.08, 9.268, 23.08), (-1.08, 9.12, 23.01), (-1.08, 4.423, 23.01), (-1.08, 4.277, 23.07), (-1.079, 4.193, 23.2), (-1.079, 4.194, 23.35), (-1.078, 4.278, 23.48), (-1.078, 4.424, 23.56), (-1.078, 9.122, 23.56), (-1.079, 9.353, 23.35), (-1.078, 9.268, 23.48), (-1.245, 9.385, 50.3), (-1.248, 9.341, 50.28), (-1.249, 9.219, 50.27), (-1.25, 9.05, 50.26), (-1.25, 4.353, 50.26), (-1.248, 4.227, 50.28), (-1.245, 4.18, 50.3), (-1.243, 4.224, 50.32), (-1.241, 4.346, 50.33), (-1.24, 9.043, 50.34), (-1.241, 9.212, 50.34), (-1.242, 9.338, 50.32), (-1.246, 9.363, 50.29), (-1.249, 9.28, 50.27), (-1.25, 9.135, 50.26), (-1.25, 4.438, 50.26), (-1.249, 4.29, 50.27), (-1.246, 4.204, 50.29), (-1.244, 4.202, 50.31), (-1.242, 4.285, 50.33), (-1.24, 4.43, 50.34), (-1.24, 9.127, 50.34), (-1.241, 9.275, 50.33), (-1.244, 9.361, 50.31), (-1.245, 9.385, 50.3), (-1.248, 9.341, 50.28), (-1.249, 9.219, 50.27), (-1.25, 9.05, 50.26), (-1.25, 4.353, 50.26), (-1.248, 4.227, 50.28), (-1.245, 4.18, 50.3), (-1.243, 4.224, 50.32), (-1.241, 4.346, 50.33), (-1.24, 9.043, 50.34), (-1.241, 9.212, 50.34), (-1.242, 9.338, 50.32), (-1.246, 9.363, 50.29), (-1.249, 9.28, 50.27), (-1.25, 9.135, 50.26), (-1.25, 4.438, 50.26), (-1.249, 4.29, 50.27), (-1.246, 4.204, 50.29), (-1.244, 4.202, 50.31), (-1.242, 4.285, 50.33), (-1.24, 4.43, 50.34), (-1.24, 9.127, 50.34), (-1.241, 9.275, 50.33), (-1.244, 9.361, 50.31), (-1.255, 0.6318, 49.84), (-1.241, 0.6318, 49.92), (-1.241, 12.85, 49.92), (-1.255, 12.85, 49.84), (-1.265, 0.6318, 54.9), (-1.251, 0.6318, 54.98), (-1.251, 12.85, 54.98), (-1.265, 12.85, 54.9)], [], [(455, 121, 3, 164), (454, 125, 5, 172), (453, 128, 7, 180), (452, 131, 9, 188), (451, 134, 11, 196), (450, 137, 13, 204), (449, 140, 15, 212), (448, 143, 17, 220), (447, 146, 19, 228), (446, 149, 21, 236), (3, 121, 1, 155, 23, 152, 21, 149, 19, 146, 17, 143, 15, 140, 13, 137, 11, 134, 9, 131, 7, 128, 5, 125), (445, 155, 1, 122), (444, 152, 23, 244), (16, 145, 596, 584), (443, 252, 119, 153), (442, 253, 118, 251), (441, 254, 117, 250), (479, 255, 116, 467), (575, 256, 115, 563), (438, 257, 114, 247), (437, 258, 113, 246), (436, 259, 112, 245), (435, 260, 24, 156), (434, 261, 25, 157), (433, 262, 26, 158), (478, 263, 27, 456), (574, 264, 28, 552), (430, 265, 29, 161), (429, 266, 30, 162), (428, 267, 31, 163), (427, 268, 111, 150), (426, 269, 110, 243), (425, 270, 109, 242), (477, 271, 108, 466), (573, 272, 107, 562), (422, 273, 106, 239), (421, 274, 105, 238), (420, 275, 104, 237), (419, 276, 103, 147), (418, 277, 102, 235), (417, 278, 101, 234), (476, 279, 100, 465), (572, 280, 99, 561), (414, 281, 98, 231), (413, 282, 97, 230), (412, 283, 96, 229), (411, 284, 95, 144), (410, 285, 94, 227), (409, 286, 93, 226), (475, 287, 92, 464), (571, 288, 91, 560), (406, 289, 90, 223), (405, 290, 89, 222), (404, 291, 88, 221), (403, 292, 87, 141), (402, 293, 86, 219), (401, 294, 85, 218), (474, 295, 84, 463), (570, 296, 83, 559), (398, 297, 82, 215), (397, 298, 81, 214), (396, 299, 80, 213), (395, 300, 79, 138), (394, 301, 78, 211), (393, 302, 77, 210), (473, 303, 76, 462), (569, 304, 75, 558), (390, 305, 74, 207), (389, 306, 73, 206), (388, 307, 72, 205), (387, 308, 71, 135), (386, 309, 70, 203), (385, 310, 69, 202), (472, 311, 68, 461), (568, 312, 67, 557), (382, 313, 66, 199), (381, 314, 65, 198), (380, 315, 64, 197), (379, 316, 63, 132), (378, 317, 62, 195), (377, 318, 61, 194), (471, 319, 60, 460), (567, 320, 59, 556), (374, 321, 58, 191), (373, 322, 57, 190), (372, 323, 56, 189), (371, 324, 55, 129), (370, 325, 54, 187), (369, 326, 53, 186), (470, 327, 52, 459), (566, 328, 51, 555), (366, 329, 50, 183), (365, 330, 49, 182), (364, 331, 48, 181), (363, 332, 47, 126), (362, 333, 46, 179), (361, 334, 45, 178), (469, 335, 44, 458), (565, 336, 43, 554), (358, 337, 42, 175), (357, 338, 41, 174), (356, 339, 40, 173), (355, 340, 39, 123), (354, 341, 38, 171), (353, 342, 37, 170), (468, 343, 36, 457), (564, 344, 35, 553), (350, 345, 34, 167), (349, 346, 33, 166), (348, 347, 32, 165), (346, 348, 165, 33), (30, 163, 348, 346), (163, 31, 347, 348), (345, 349, 166, 34), (29, 162, 349, 345), (162, 30, 346, 349), (540, 350, 167, 528), (539, 161, 350, 540), (161, 29, 345, 350), (516, 351, 168, 504), (515, 160, 351, 516), (552, 28, 344, 564), (492, 352, 169, 480), (491, 159, 352, 492), (456, 27, 343, 468), (341, 353, 170, 38), (25, 158, 353, 341), (158, 26, 342, 353), (340, 354, 171, 39), (24, 157, 354, 340), (157, 25, 341, 354), (120, 355, 123, 2), (0, 156, 355, 120), (156, 24, 340, 355), (338, 356, 173, 41), (33, 165, 356, 338), (165, 32, 339, 356), (337, 357, 174, 42), (34, 166, 357, 337), (166, 33, 338, 357), (541, 358, 175, 529), (528, 167, 358, 541), (167, 34, 337, 358), (517, 359, 176, 505), (504, 168, 359, 517), (553, 35, 336, 565), (493, 360, 177, 481), (480, 169, 360, 493), (457, 36, 335, 469), (333, 361, 178, 46), (38, 170, 361, 333), (170, 37, 334, 361), (332, 362, 179, 47), (39, 171, 362, 332), (171, 38, 333, 362), (124, 363, 126, 4), (2, 123, 363, 124), (123, 39, 332, 363), (330, 364, 181, 49), (41, 173, 364, 330), (173, 40, 331, 364), (329, 365, 182, 50), (42, 174, 365, 329), (174, 41, 330, 365), (542, 366, 183, 530), (529, 175, 366, 542), (175, 42, 329, 366), (518, 367, 184, 506), (505, 176, 367, 518), (554, 43, 328, 566), (494, 368, 185, 482), (481, 177, 368, 494), (458, 44, 327, 470), (325, 369, 186, 54), (46, 178, 369, 325), (178, 45, 326, 369), (324, 370, 187, 55), (47, 179, 370, 324), (179, 46, 325, 370), (127, 371, 129, 6), (4, 126, 371, 127), (126, 47, 324, 371), (322, 372, 189, 57), (49, 181, 372, 322), (181, 48, 323, 372), (321, 373, 190, 58), (50, 182, 373, 321), (182, 49, 322, 373), (543, 374, 191, 531), (530, 183, 374, 543), (183, 50, 321, 374), (519, 375, 192, 507), (506, 184, 375, 519), (555, 51, 320, 567), (495, 376, 193, 483), (482, 185, 376, 495), (459, 52, 319, 471), (317, 377, 194, 62), (54, 186, 377, 317), (186, 53, 318, 377), (316, 378, 195, 63), (55, 187, 378, 316), (187, 54, 317, 378), (130, 379, 132, 8), (6, 129, 379, 130), (129, 55, 316, 379), (314, 380, 197, 65), (57, 189, 380, 314), (189, 56, 315, 380), (313, 381, 198, 66), (58, 190, 381, 313), (190, 57, 314, 381), (544, 382, 199, 532), (531, 191, 382, 544), (191, 58, 313, 382), (520, 383, 200, 508), (507, 192, 383, 520), (556, 59, 312, 568), (496, 384, 201, 484), (483, 193, 384, 496), (460, 60, 311, 472), (309, 385, 202, 70), (62, 194, 385, 309), (194, 61, 310, 385), (308, 386, 203, 71), (63, 195, 386, 308), (195, 62, 309, 386), (133, 387, 135, 10), (8, 132, 387, 133), (132, 63, 308, 387), (306, 388, 205, 73), (65, 197, 388, 306), (197, 64, 307, 388), (305, 389, 206, 74), (66, 198, 389, 305), (198, 65, 306, 389), (545, 390, 207, 533), (532, 199, 390, 545), (199, 66, 305, 390), (521, 391, 208, 509), (508, 200, 391, 521), (557, 67, 304, 569), (497, 392, 209, 485), (484, 201, 392, 497), (461, 68, 303, 473), (301, 393, 210, 78), (70, 202, 393, 301), (202, 69, 302, 393), (300, 394, 211, 79), (71, 203, 394, 300), (203, 70, 301, 394), (136, 395, 138, 12), (10, 135, 395, 136), (135, 71, 300, 395), (298, 396, 213, 81), (73, 205, 396, 298), (205, 72, 299, 396), (297, 397, 214, 82), (74, 206, 397, 297), (206, 73, 298, 397), (546, 398, 215, 534), (533, 207, 398, 546), (207, 74, 297, 398), (522, 399, 216, 510), (509, 208, 399, 522), (558, 75, 296, 570), (498, 400, 217, 486), (485, 209, 400, 498), (462, 76, 295, 474), (293, 401, 218, 86), (78, 210, 401, 293), (210, 77, 294, 401), (292, 402, 219, 87), (79, 211, 402, 292), (211, 78, 293, 402), (139, 403, 141, 14), (12, 138, 403, 139), (138, 79, 292, 403), (290, 404, 221, 89), (81, 213, 404, 290), (213, 80, 291, 404), (289, 405, 222, 90), (82, 214, 405, 289), (214, 81, 290, 405), (547, 406, 223, 535), (534, 215, 406, 547), (215, 82, 289, 406), (523, 407, 224, 511), (510, 216, 407, 523), (559, 83, 288, 571), (499, 408, 225, 487), (486, 217, 408, 499), (463, 84, 287, 475), (285, 409, 226, 94), (86, 218, 409, 285), (218, 85, 286, 409), (284, 410, 227, 95), (87, 219, 410, 284), (219, 86, 285, 410), (142, 411, 144, 16), (14, 141, 411, 142), (141, 87, 284, 411), (282, 412, 229, 97), (89, 221, 412, 282), (221, 88, 283, 412), (281, 413, 230, 98), (90, 222, 413, 281), (222, 89, 282, 413), (548, 414, 231, 536), (535, 223, 414, 548), (223, 90, 281, 414), (524, 415, 232, 512), (511, 224, 415, 524), (560, 91, 280, 572), (500, 416, 233, 488), (487, 225, 416, 500), (464, 92, 279, 476), (277, 417, 234, 102), (94, 226, 417, 277), (226, 93, 278, 417), (276, 418, 235, 103), (95, 227, 418, 276), (227, 94, 277, 418), (145, 419, 147, 18), (16, 144, 419, 145), (144, 95, 276, 419), (274, 420, 237, 105), (97, 229, 420, 274), (229, 96, 275, 420), (273, 421, 238, 106), (98, 230, 421, 273), (230, 97, 274, 421), (549, 422, 239, 537), (536, 231, 422, 549), (231, 98, 273, 422), (525, 423, 240, 513), (512, 232, 423, 525), (561, 99, 272, 573), (501, 424, 241, 489), (488, 233, 424, 501), (465, 100, 271, 477), (269, 425, 242, 110), (102, 234, 425, 269), (234, 101, 270, 425), (268, 426, 243, 111), (103, 235, 426, 268), (235, 102, 269, 426), (148, 427, 150, 20), (18, 147, 427, 148), (147, 103, 268, 427), (266, 428, 163, 30), (113, 245, 428, 266), (245, 112, 267, 428), (265, 429, 162, 29), (114, 246, 429, 265), (246, 113, 266, 429), (550, 430, 161, 539), (538, 247, 430, 550), (247, 114, 265, 430), (526, 431, 160, 515), (514, 248, 431, 526), (563, 115, 264, 574), (502, 432, 159, 491), (490, 249, 432, 502), (467, 116, 263, 478), (261, 433, 158, 25), (118, 250, 433, 261), (250, 117, 262, 433), (260, 434, 157, 24), (119, 251, 434, 260), (251, 118, 261, 434), (154, 435, 156, 0), (22, 153, 435, 154), (153, 119, 260, 435), (258, 436, 245, 113), (105, 237, 436, 258), (237, 104, 259, 436), (257, 437, 246, 114), (106, 238, 437, 257), (238, 105, 258, 437), (551, 438, 247, 538), (537, 239, 438, 551), (239, 106, 257, 438), (527, 439, 248, 514), (513, 240, 439, 527), (562, 107, 256, 575), (503, 440, 249, 490), (489, 241, 440, 503), (466, 108, 255, 479), (253, 441, 250, 118), (110, 242, 441, 253), (242, 109, 254, 441), (252, 442, 251, 119), (111, 243, 442, 252), (243, 110, 253, 442), (151, 443, 153, 22), (20, 150, 443, 151), (150, 111, 252, 443), (259, 444, 244, 112), (104, 236, 444, 259), (236, 21, 152, 444), (267, 445, 122, 31), (112, 244, 445, 267), (244, 23, 155, 445), (275, 446, 236, 104), (96, 228, 446, 275), (228, 19, 149, 446), (283, 447, 228, 96), (88, 220, 447, 283), (220, 17, 146, 447), (291, 448, 220, 88), (80, 212, 448, 291), (212, 15, 143, 448), (299, 449, 212, 80), (72, 204, 449, 299), (204, 13, 140, 449), (307, 450, 204, 72), (64, 196, 450, 307), (196, 11, 137, 450), (315, 451, 196, 64), (56, 188, 451, 315), (188, 9, 134, 451), (323, 452, 188, 56), (48, 180, 452, 323), (180, 7, 131, 452), (331, 453, 180, 48), (40, 172, 453, 331), (172, 5, 128, 453), (339, 454, 172, 40), (32, 164, 454, 339), (164, 3, 125, 454), (347, 455, 164, 32), (31, 122, 455, 347), (122, 1, 121, 455), (241, 466, 479, 440), (249, 467, 478, 432), (233, 465, 477, 424), (225, 464, 476, 416), (217, 463, 475, 408), (209, 462, 474, 400), (201, 461, 473, 392), (193, 460, 472, 384), (185, 459, 471, 376), (177, 458, 470, 368), (169, 457, 469, 360), (159, 456, 468, 352), (352, 468, 457, 169), (360, 469, 458, 177), (368, 470, 459, 185), (376, 471, 460, 193), (384, 472, 461, 201), (392, 473, 462, 209), (400, 474, 463, 217), (408, 475, 464, 225), (416, 476, 465, 233), (424, 477, 466, 241), (432, 478, 456, 159), (440, 479, 467, 249), (109, 489, 503, 254), (254, 503, 490, 117), (117, 490, 502, 262), (262, 502, 491, 26), (101, 488, 501, 270), (270, 501, 489, 109), (93, 487, 500, 278), (278, 500, 488, 101), (85, 486, 499, 286), (286, 499, 487, 93), (77, 485, 498, 294), (294, 498, 486, 85), (69, 484, 497, 302), (302, 497, 485, 77), (61, 483, 496, 310), (310, 496, 484, 69), (53, 482, 495, 318), (318, 495, 483, 61), (45, 481, 494, 326), (326, 494, 482, 53), (37, 480, 493, 334), (334, 493, 481, 45), (26, 491, 492, 342), (342, 492, 480, 37), (108, 513, 527, 255), (255, 527, 514, 116), (116, 514, 526, 263), (263, 526, 515, 27), (100, 512, 525, 271), (271, 525, 513, 108), (92, 511, 524, 279), (279, 524, 512, 100), (84, 510, 523, 287), (287, 523, 511, 92), (76, 509, 522, 295), (295, 522, 510, 84), (68, 508, 521, 303), (303, 521, 509, 76), (60, 507, 520, 311), (311, 520, 508, 68), (52, 506, 519, 319), (319, 519, 507, 60), (44, 505, 518, 327), (327, 518, 506, 52), (36, 504, 517, 335), (335, 517, 505, 44), (27, 515, 516, 343), (343, 516, 504, 36), (107, 537, 551, 256), (256, 551, 538, 115), (115, 538, 550, 264), (264, 550, 539, 28), (99, 536, 549, 272), (272, 549, 537, 107), (91, 535, 548, 280), (280, 548, 536, 99), (83, 534, 547, 288), (288, 547, 535, 91), (75, 533, 546, 296), (296, 546, 534, 83), (67, 532, 545, 304), (304, 545, 533, 75), (59, 531, 544, 312), (312, 544, 532, 67), (51, 530, 543, 320), (320, 543, 531, 59), (43, 529, 542, 328), (328, 542, 530, 51), (35, 528, 541, 336), (336, 541, 529, 43), (28, 539, 540, 344), (344, 540, 528, 35), (240, 562, 575, 439), (248, 563, 574, 431), (232, 561, 573, 423), (224, 560, 572, 415), (216, 559, 571, 407), (208, 558, 570, 399), (200, 557, 569, 391), (192, 556, 568, 383), (184, 555, 567, 375), (176, 554, 566, 367), (168, 553, 565, 359), (160, 552, 564, 351), (351, 564, 553, 168), (359, 565, 554, 176), (367, 566, 555, 184), (375, 567, 556, 192), (383, 568, 557, 200), (391, 569, 558, 208), (399, 570, 559, 216), (407, 571, 560, 224), (415, 572, 561, 232), (423, 573, 562, 240), (431, 574, 552, 160), (439, 575, 563, 248), (580, 592, 616, 604), (120, 2, 577, 588), (142, 16, 584, 595), (22, 154, 599, 587), (151, 22, 587, 598), (127, 6, 579, 590), (6, 130, 591, 579), (12, 139, 594, 582), (136, 12, 582, 593), (18, 148, 597, 585), (145, 18, 585, 596), (154, 0, 576, 599), (2, 124, 589, 577), (8, 133, 592, 580), (130, 8, 580, 591), (14, 142, 595, 583), (139, 14, 583, 594), (0, 120, 588, 576), (20, 151, 598, 586), (148, 20, 586, 597), (124, 4, 578, 589), (4, 127, 590, 578), (10, 136, 593, 581), (133, 10, 581, 592), (600, 612, 601, 613, 602, 614, 603, 615, 604, 616, 605, 617, 606, 618, 607, 619, 608, 620, 609, 621, 610, 622, 611, 623), (593, 582, 606, 617), (591, 580, 604, 615), (578, 590, 614, 602), (587, 599, 623, 611), (589, 578, 602, 613), (576, 588, 612, 600), (585, 597, 621, 609), (598, 587, 611, 622), (583, 595, 619, 607), (596, 585, 609, 620), (581, 593, 617, 605), (594, 583, 607, 618), (592, 581, 605, 616), (579, 591, 615, 603), (590, 579, 603, 614), (577, 589, 613, 601), (586, 598, 622, 610), (588, 577, 601, 612), (599, 576, 600, 623), (584, 596, 620, 608), (597, 586, 610, 621), (582, 594, 618, 606), (595, 584, 608, 619), (628, 629, 625, 624), (629, 630, 626, 625), (630, 631, 627, 626), (631, 628, 624, 627), (624, 625, 626, 627), (631, 630, 629, 628)])
me_cylinder_004.polygons.foreach_set('use_smooth', [1, 1, 1, 1, 1, 1, 1, 1, 1, 1, 1, 1, 1, 1, 1, 1, 1, 1, 1, 1, 1, 1, 1, 1, 1, 1, 1, 1, 1, 1, 1, 1, 1, 1, 1, 1, 1, 1, 1, 1, 1, 1, 1, 1, 1, 1, 1, 1, 1, 1, 1, 1, 1, 1, 1, 1, 1, 1, 1, 1, 1, 1, 1, 1, 1, 1, 1, 1, 1, 1, 1, 1, 1, 1, 1, 1, 1, 1, 1, 1, 1, 1, 1, 1, 1, 1, 1, 1, 1, 1, 1, 1, 1, 1, 1, 1, 1, 1, 1, 1, 1, 1, 1, 1, 1, 1, 1, 1, 1, 1, 1, 1, 1, 1, 1, 1, 1, 1, 1, 1, 1, 1, 1, 1, 1, 1, 1, 1, 1, 1, 1, 1, 1, 1, 1, 1, 1, 1, 1, 1, 1, 1, 1, 1, 1, 1, 1, 1, 1, 1, 1, 1, 1, 1, 1, 1, 1, 1, 1, 1, 1, 1, 1, 1, 1, 1, 1, 1, 1, 1, 1, 1, 1, 1, 1, 1, 1, 1, 1, 1, 1, 1, 1, 1, 1, 1, 1, 1, 1, 1, 1, 1, 1, 1, 1, 1, 1, 1, 1, 1, 1, 1, 1, 1, 1, 1, 1, 1, 1, 1, 1, 1, 1, 1, 1, 1, 1, 1, 1, 1, 1, 1, 1, 1, 1, 1, 1, 1, 1, 1, 1, 1, 1, 1, 1, 1, 1, 1, 1, 1, 1, 1, 1, 1, 1, 1, 1, 1, 1, 1, 1, 1, 1, 1, 1, 1, 1, 1, 1, 1, 1, 1, 1, 1, 1, 1, 1, 1, 1, 1, 1, 1, 1, 1, 1, 1, 1, 1, 1, 1, 1, 1, 1, 1, 1, 1, 1, 1, 1, 1, 1, 1, 1, 1, 1, 1, 1, 1, 1, 1, 1, 1, 1, 1, 1, 1, 1, 1, 1, 1, 1, 1, 1, 1, 1, 1, 1, 1, 1, 1, 1, 1, 1, 1, 1, 1, 1, 1, 1, 1, 1, 1, 1, 1, 1, 1, 1, 1, 1, 1, 1, 1, 1, 1, 1, 1, 1, 1, 1, 1, 1, 1, 1, 1, 1, 1, 1, 1, 1, 1, 1, 1, 1, 1, 1, 1, 1, 1, 1, 1, 1, 1, 1, 1, 1, 1, 1, 1, 1, 1, 1, 1, 1, 1, 1, 1, 1, 1, 1, 1, 1, 1, 1, 1, 1, 1, 1, 1, 1, 1, 1, 1, 1, 1, 1, 1, 1, 1, 1, 1, 1, 1, 1, 1, 1, 1, 1, 1, 1, 1, 1, 1, 1, 1, 1, 1, 1, 1, 1, 1, 1, 1, 1, 1, 1, 1, 1, 1, 1, 1, 1, 1, 1, 1, 1, 1, 1, 1, 1, 1, 1, 1, 1, 1, 1, 1, 1, 1, 1, 1, 1, 1, 1, 1, 1, 1, 1, 1, 1, 1, 1, 1, 1, 1, 1, 1, 1, 1, 1, 1, 1, 1, 1, 1, 1, 1, 1, 1, 1, 1, 1, 1, 1, 1, 1, 1, 1, 1, 1, 1, 1, 1, 1, 1, 1, 1, 1, 1, 1, 1, 1, 1, 1, 1, 1, 1, 1, 1, 1, 1, 1, 1, 1, 1, 1, 1, 1, 1, 1, 1, 1, 1, 1, 1, 1, 1, 1, 1, 1, 1, 1, 1, 1, 1, 1, 1, 1, 1, 1, 1, 1, 1, 1, 1, 1, 1, 1, 1, 1, 1, 1, 1, 1, 1, 1, 1, 1, 1, 1, 1, 1, 1, 1, 1, 1, 1, 1, 1, 1, 1, 1, 1, 1, 1, 1, 1, 1, 1, 1, 1, 1, 1, 1, 1, 1, 1, 1, 1, 1, 1, 1, 1, 0, 0, 0, 0, 0, 0])
me_cylinder_004.materials.append(mat_um_plastic_dark)
me_cylinder_004.use_remesh_preserve_volume = False
me_cylinder_004.use_remesh_preserve_attributes = False
me_cylinder_004.use_mirror_vertex_groups = False
me_cylinder_004.update()
me_cube_001 = bpy.data.meshes.new('Cube.001')
me_cube_001.from_pydata([(-0.7981, -0.2427, 8.014), (-0.7981, 0.2427, 8.014), (-1.013, 0.12, 5.08), (-1.013, -0.12, 5.08), (-0.8246, -0.2427, 8.017), (-0.8246, 0.2427, 8.017), (-1.013, 0.12, 5.437), (-1.013, -0.12, 5.437), (-0.8013, -0.3078, 8.014), (-0.8013, 0.3078, 8.014), (-1.013, 0.1521, 5.122), (-1.013, -0.1521, 5.122), (-0.8214, -0.3078, 8.016), (-0.8214, 0.3078, 8.016), (-1.013, 0.1521, 5.395), (-1.013, -0.1521, 5.395), (-0.8243, 0.12, 7.273), (-0.8258, 0.12, 6.476), (-0.8437, 0.12, 5.778), (-0.8953, 0.12, 5.462), (-0.954, 0.12, 5.452), (-0.9527, 0.12, 5.095), (-0.8899, 0.12, 5.112), (-0.8251, 0.12, 5.525), (-0.7996, 0.12, 6.432), (-0.7979, 0.12, 7.285), (-0.954, -0.12, 5.452), (-0.8953, -0.12, 5.462), (-0.8437, -0.12, 5.778), (-0.8258, -0.12, 6.476), (-0.8243, -0.12, 7.273), (-0.7979, -0.12, 7.285), (-0.7996, -0.12, 6.432), (-0.8251, -0.12, 5.525), (-0.8899, -0.12, 5.112), (-0.9527, -0.12, 5.095), (-0.8212, 0.1521, 7.275), (-0.8227, 0.1521, 6.471), (-0.8415, 0.1521, 5.748), (-0.8946, 0.1521, 5.421), (-0.9538, 0.1521, 5.41), (-0.9529, 0.1521, 5.137), (-0.8906, 0.1521, 5.154), (-0.8273, 0.1521, 5.555), (-0.8027, 0.1521, 6.437), (-0.801, 0.1521, 7.283), (-0.9538, -0.1521, 5.41), (-0.8946, -0.1521, 5.421), (-0.8415, -0.1521, 5.748), (-0.8227, -0.1521, 6.471), (-0.8212, -0.1521, 7.275), (-0.801, -0.1521, 7.283), (-0.8027, -0.1521, 6.437), (-0.8273, -0.1521, 5.555), (-0.8906, -0.1521, 5.154), (-0.9529, -0.1521, 5.137), (-0.7983, 0.12, 7.613), (-0.8248, -0.12, 7.614), (-0.8014, 0.1521, 7.613), (-0.8216, -0.1521, 7.614), (-0.8248, 0.12, 7.614), (-0.7983, -0.12, 7.613), (-0.8216, 0.1521, 7.614), (-0.8014, -0.1521, 7.613), (-0.8245, 0.12, 6.874), (-0.7981, 0.12, 6.864), (-0.8245, -0.12, 6.874), (-0.7981, -0.12, 6.864), (-0.8214, 0.1521, 6.872), (-0.8012, 0.1521, 6.865), (-0.8214, -0.1521, 6.872), (-0.8012, -0.1521, 6.865), (-0.8288, 0.12, 6.098), (-0.8043, 0.12, 5.964), (-0.8288, -0.12, 6.098), (-0.8043, -0.12, 5.964), (-0.8259, 0.1521, 6.082), (-0.8072, 0.1521, 5.98), (-0.8259, -0.1521, 6.082), (-0.8072, -0.1521, 5.98), (-0.8674, 0.12, 5.571), (-0.8569, 0.12, 5.244), (-0.8674, -0.12, 5.571), (-0.8569, -0.12, 5.244), (-0.8662, 0.1521, 5.532), (-0.8581, 0.1521, 5.282), (-0.8662, -0.1521, 5.532), (-0.8581, -0.1521, 5.282), (-0.792, -0.2765, 8.262), (-0.792, 0.2988, 8.262), (-0.8307, -0.2765, 8.265), (-0.8307, 0.2988, 8.265), (-0.8293, -0.2648, 8.196), (-0.8231, -1.867, 8.399), (-0.7934, 0.2793, 8.193), (-0.8293, 0.2793, 8.196), (-0.7981, -1.546, 8.014), (-0.8246, -1.546, 8.017), (-0.8013, -1.611, 8.014), (-0.8214, -1.611, 8.016), (-0.792, -1.82, 8.262), (-0.8307, -1.82, 8.265), (-0.7966, -1.897, 8.262), (-0.8261, -1.897, 8.265), (-0.7981, 1.425, 8.014), (-0.8246, 1.425, 8.017), (-0.8013, 1.49, 8.014), (-0.8214, 1.49, 8.016), (-0.792, 1.7, 8.262), (-0.8307, 1.7, 8.265), (-0.7966, 1.777, 8.262), (-0.8261, 1.777, 8.265), (-0.7959, 1.671, 8.397), (-0.8268, 1.671, 8.399), (-0.7995, 1.747, 8.397), (-0.8231, 1.747, 8.399), (-0.8261, 1.777, 8.322), (-0.7966, 1.777, 8.32), (-0.8307, 1.7, 8.322), (-0.792, 1.7, 8.32), (-0.8261, -1.897, 8.322), (-0.7966, -1.897, 8.32), (-0.8307, -1.82, 8.322), (-0.792, -1.82, 8.32), (-0.8307, 0.2988, 8.322), (-0.8307, -0.2765, 8.322), (-0.792, 0.2988, 8.32), (-0.792, -0.2765, 8.32), (-0.7934, -0.2648, 8.193), (-0.8251, -1.797, 8.196), (-0.8293, -1.725, 8.196), (-0.7934, -1.725, 8.193), (-0.7976, -1.797, 8.194), (-0.8251, 1.677, 8.196), (-0.8293, 1.604, 8.196), (-0.7976, 1.677, 8.194), (-0.7934, 1.604, 8.193), (-0.7995, -1.867, 8.397), (-0.8268, -1.792, 8.399), (-0.7959, -1.792, 8.397), (-0.8268, 0.2929, 8.399), (-0.8268, -0.273, 8.399), (-0.7959, 0.2929, 8.397), (-0.7959, -0.273, 8.397), (-1.268, -0.2427, 8.014), (-1.268, 0.2427, 8.014), (-1.053, 0.12, 5.08), (-1.053, -0.12, 5.08), (-1.242, -0.2427, 8.017), (-1.242, 0.2427, 8.017), (-1.053, 0.12, 5.437), (-1.053, -0.12, 5.437), (-1.265, -0.3078, 8.014), (-1.265, 0.3078, 8.014), (-1.053, 0.1521, 5.122), (-1.053, -0.1521, 5.122), (-1.245, -0.3078, 8.016), (-1.245, 0.3078, 8.016), (-1.053, 0.1521, 5.395), (-1.053, -0.1521, 5.395), (-1.242, 0.12, 7.273), (-1.241, 0.12, 6.476), (-1.223, 0.12, 5.778), (-1.171, 0.12, 5.462), (-1.113, 0.12, 5.452), (-1.114, 0.12, 5.095), (-1.177, 0.12, 5.112), (-1.241, 0.12, 5.525), (-1.267, 0.12, 6.432), (-1.269, 0.12, 7.285), (-1.113, -0.12, 5.452), (-1.171, -0.12, 5.462), (-1.223, -0.12, 5.778), (-1.241, -0.12, 6.476), (-1.242, -0.12, 7.273), (-1.269, -0.12, 7.285), (-1.267, -0.12, 6.432), (-1.241, -0.12, 5.525), (-1.177, -0.12, 5.112), (-1.114, -0.12, 5.095), (-1.245, 0.1521, 7.275), (-1.244, 0.1521, 6.471), (-1.225, 0.1521, 5.748), (-1.172, 0.1521, 5.421), (-1.113, 0.1521, 5.41), (-1.114, 0.1521, 5.137), (-1.176, 0.1521, 5.154), (-1.239, 0.1521, 5.555), (-1.264, 0.1521, 6.437), (-1.266, 0.1521, 7.283), (-1.113, -0.1521, 5.41), (-1.172, -0.1521, 5.421), (-1.225, -0.1521, 5.748), (-1.244, -0.1521, 6.471), (-1.245, -0.1521, 7.275), (-1.266, -0.1521, 7.283), (-1.264, -0.1521, 6.437), (-1.239, -0.1521, 5.555), (-1.176, -0.1521, 5.154), (-1.114, -0.1521, 5.137), (-1.268, 0.12, 7.613), (-1.242, -0.12, 7.614), (-1.265, 0.1521, 7.613), (-1.245, -0.1521, 7.614), (-1.242, 0.12, 7.614), (-1.268, -0.12, 7.613), (-1.245, 0.1521, 7.614), (-1.265, -0.1521, 7.613), (-1.242, 0.12, 6.874), (-1.268, 0.12, 6.864), (-1.242, -0.12, 6.874), (-1.268, -0.12, 6.864), (-1.245, 0.1521, 6.872), (-1.265, 0.1521, 6.865), (-1.245, -0.1521, 6.872), (-1.265, -0.1521, 6.865), (-1.238, 0.12, 6.098), (-1.262, 0.12, 5.964), (-1.238, -0.12, 6.098), (-1.262, -0.12, 5.964), (-1.241, 0.1521, 6.082), (-1.259, 0.1521, 5.98), (-1.241, -0.1521, 6.082), (-1.259, -0.1521, 5.98), (-1.199, 0.12, 5.571), (-1.21, 0.12, 5.244), (-1.199, -0.12, 5.571), (-1.21, -0.12, 5.244), (-1.2, 0.1521, 5.532), (-1.208, 0.1521, 5.282), (-1.2, -0.1521, 5.532), (-1.208, -0.1521, 5.282), (-1.275, -0.2765, 8.262), (-1.275, 0.2988, 8.262), (-1.236, -0.2765, 8.265), (-1.236, 0.2988, 8.265), (-1.237, -0.2648, 8.196), (-1.243, -1.867, 8.399), (-1.273, 0.2793, 8.193), (-1.237, 0.2793, 8.196), (-1.268, -1.546, 8.014), (-1.242, -1.546, 8.017), (-1.265, -1.611, 8.014), (-1.245, -1.611, 8.016), (-1.275, -1.82, 8.262), (-1.236, -1.82, 8.265), (-1.27, -1.897, 8.262), (-1.24, -1.897, 8.265), (-1.268, 1.425, 8.014), (-1.242, 1.425, 8.017), (-1.265, 1.49, 8.014), (-1.245, 1.49, 8.016), (-1.275, 1.7, 8.262), (-1.236, 1.7, 8.265), (-1.27, 1.777, 8.262), (-1.24, 1.777, 8.265), (-1.271, 1.671, 8.397), (-1.24, 1.671, 8.399), (-1.267, 1.747, 8.397), (-1.243, 1.747, 8.399), (-1.24, 1.777, 8.322), (-1.27, 1.777, 8.32), (-1.236, 1.7, 8.322), (-1.275, 1.7, 8.32), (-1.24, -1.897, 8.322), (-1.27, -1.897, 8.32), (-1.236, -1.82, 8.322), (-1.275, -1.82, 8.32), (-1.236, 0.2988, 8.322), (-1.236, -0.2765, 8.322), (-1.275, 0.2988, 8.32), (-1.275, -0.2765, 8.32), (-1.273, -0.2648, 8.193), (-1.241, -1.797, 8.196), (-1.237, -1.725, 8.196), (-1.273, -1.725, 8.193), (-1.269, -1.797, 8.194), (-1.241, 1.677, 8.196), (-1.237, 1.604, 8.196), (-1.269, 1.677, 8.194), (-1.273, 1.604, 8.193), (-1.267, -1.867, 8.397), (-1.24, -1.792, 8.399), (-1.271, -1.792, 8.397), (-1.24, 0.2929, 8.399), (-1.24, -0.273, 8.399), (-1.271, 0.2929, 8.397), (-1.271, -0.273, 8.397)], [], [(124, 118, 113, 140), (57, 4, 12, 59), (6, 7, 3, 2), (35, 3, 11, 55), (35, 21, 2, 3), (57, 60, 5, 4), (40, 14, 10, 41), (59, 12, 8, 63), (3, 7, 15, 11), (56, 1, 9, 58), (6, 2, 10, 14), (20, 6, 14, 40), (118, 116, 115, 113), (117, 119, 112, 114), (60, 16, 36, 62), (64, 17, 37, 68), (72, 18, 38, 76), (80, 19, 39, 84), (19, 20, 40, 39), (2, 21, 41, 10), (21, 22, 42, 41), (81, 23, 43, 85), (73, 24, 44, 77), (65, 25, 45, 69), (15, 46, 55, 11), (46, 47, 54, 55), (86, 48, 53, 87), (78, 49, 52, 79), (70, 50, 51, 71), (62, 36, 45, 58), (68, 37, 44, 69), (76, 38, 43, 77), (84, 39, 42, 85), (39, 40, 41, 42), (7, 6, 20, 26), (26, 20, 19, 27), (82, 80, 18, 28), (74, 72, 17, 29), (66, 64, 16, 30), (61, 56, 25, 31), (67, 65, 24, 32), (75, 73, 23, 33), (83, 81, 22, 34), (34, 22, 21, 35), (61, 31, 51, 63), (67, 32, 52, 71), (75, 33, 53, 79), (83, 34, 54, 87), (34, 35, 55, 54), (7, 26, 46, 15), (26, 27, 47, 46), (82, 28, 48, 86), (74, 29, 49, 78), (66, 30, 50, 70), (0, 61, 63, 8), (0, 1, 56, 61), (13, 62, 58, 9), (5, 60, 62, 13), (25, 56, 58, 45), (50, 59, 63, 51), (30, 16, 60, 57), (30, 57, 59, 50), (29, 66, 70, 49), (31, 67, 71, 51), (31, 25, 65, 67), (29, 17, 64, 66), (36, 68, 69, 45), (49, 70, 71, 52), (24, 65, 69, 44), (16, 64, 68, 36), (28, 74, 78, 48), (32, 75, 79, 52), (32, 24, 73, 75), (28, 18, 72, 74), (37, 76, 77, 44), (48, 78, 79, 53), (23, 73, 77, 43), (17, 72, 76, 37), (27, 82, 86, 47), (33, 83, 87, 53), (33, 23, 81, 83), (27, 19, 80, 82), (38, 84, 85, 43), (47, 86, 87, 54), (22, 81, 85, 42), (18, 80, 84, 38), (116, 117, 114, 115), (122, 125, 141, 138), (120, 122, 138, 93), (92, 90, 101, 130), (94, 89, 108, 136), (128, 0, 96, 131), (94, 128, 88, 89), (92, 95, 91, 90), (129, 130, 101, 103), (131, 132, 102, 100), (132, 129, 103, 102), (123, 121, 137, 139), (121, 120, 93, 137), (12, 4, 97, 99), (0, 8, 98, 96), (8, 12, 99, 98), (135, 136, 108, 110), (134, 133, 111, 109), (133, 135, 110, 111), (127, 123, 139, 143), (5, 13, 107, 105), (9, 1, 104, 106), (13, 9, 106, 107), (95, 5, 105, 134), (126, 127, 143, 142), (125, 124, 140, 141), (119, 126, 142, 112), (108, 89, 126, 119), (90, 91, 124, 125), (89, 88, 127, 126), (88, 100, 123, 127), (102, 103, 120, 121), (100, 102, 121, 123), (103, 101, 122, 120), (101, 90, 125, 122), (111, 110, 117, 116), (110, 108, 119, 117), (91, 95, 134, 109), (107, 106, 135, 133), (105, 107, 133, 134), (106, 104, 136, 135), (98, 99, 129, 132), (96, 98, 132, 131), (99, 97, 130, 129), (4, 5, 95, 92), (1, 0, 128, 94), (88, 128, 131, 100), (1, 94, 136, 104), (4, 92, 130, 97), (109, 111, 116, 118), (91, 109, 118, 124), (142, 143, 139, 137, 93, 138, 141, 140, 113, 115, 114, 112), (268, 262, 257, 284), (201, 148, 156, 203), (150, 151, 147, 146), (179, 147, 155, 199), (179, 165, 146, 147), (201, 204, 149, 148), (184, 158, 154, 185), (203, 156, 152, 207), (147, 151, 159, 155), (200, 145, 153, 202), (150, 146, 154, 158), (164, 150, 158, 184), (262, 260, 259, 257), (261, 263, 256, 258), (204, 160, 180, 206), (208, 161, 181, 212), (216, 162, 182, 220), (224, 163, 183, 228), (163, 164, 184, 183), (146, 165, 185, 154), (165, 166, 186, 185), (225, 167, 187, 229), (217, 168, 188, 221), (209, 169, 189, 213), (159, 190, 199, 155), (190, 191, 198, 199), (230, 192, 197, 231), (222, 193, 196, 223), (214, 194, 195, 215), (206, 180, 189, 202), (212, 181, 188, 213), (220, 182, 187, 221), (228, 183, 186, 229), (183, 184, 185, 186), (151, 150, 164, 170), (170, 164, 163, 171), (226, 224, 162, 172), (218, 216, 161, 173), (210, 208, 160, 174), (205, 200, 169, 175), (211, 209, 168, 176), (219, 217, 167, 177), (227, 225, 166, 178), (178, 166, 165, 179), (205, 175, 195, 207), (211, 176, 196, 215), (219, 177, 197, 223), (227, 178, 198, 231), (178, 179, 199, 198), (151, 170, 190, 159), (170, 171, 191, 190), (226, 172, 192, 230), (218, 173, 193, 222), (210, 174, 194, 214), (144, 205, 207, 152), (144, 145, 200, 205), (157, 206, 202, 153), (149, 204, 206, 157), (169, 200, 202, 189), (194, 203, 207, 195), (174, 160, 204, 201), (174, 201, 203, 194), (173, 210, 214, 193), (175, 211, 215, 195), (175, 169, 209, 211), (173, 161, 208, 210), (180, 212, 213, 189), (193, 214, 215, 196), (168, 209, 213, 188), (160, 208, 212, 180), (172, 218, 222, 192), (176, 219, 223, 196), (176, 168, 217, 219), (172, 162, 216, 218), (181, 220, 221, 188), (192, 222, 223, 197), (167, 217, 221, 187), (161, 216, 220, 181), (171, 226, 230, 191), (177, 227, 231, 197), (177, 167, 225, 227), (171, 163, 224, 226), (182, 228, 229, 187), (191, 230, 231, 198), (166, 225, 229, 186), (162, 224, 228, 182), (260, 261, 258, 259), (266, 269, 285, 282), (264, 266, 282, 237), (236, 234, 245, 274), (238, 233, 252, 280), (272, 144, 240, 275), (238, 272, 232, 233), (236, 239, 235, 234), (273, 274, 245, 247), (275, 276, 246, 244), (276, 273, 247, 246), (267, 265, 281, 283), (265, 264, 237, 281), (156, 148, 241, 243), (144, 152, 242, 240), (152, 156, 243, 242), (279, 280, 252, 254), (278, 277, 255, 253), (277, 279, 254, 255), (271, 267, 283, 287), (149, 157, 251, 249), (153, 145, 248, 250), (157, 153, 250, 251), (239, 149, 249, 278), (270, 271, 287, 286), (269, 268, 284, 285), (263, 270, 286, 256), (252, 233, 270, 263), (234, 235, 268, 269), (233, 232, 271, 270), (232, 244, 267, 271), (246, 247, 264, 265), (244, 246, 265, 267), (247, 245, 266, 264), (245, 234, 269, 266), (255, 254, 261, 260), (254, 252, 263, 261), (235, 239, 278, 253), (251, 250, 279, 277), (249, 251, 277, 278), (250, 248, 280, 279), (242, 243, 273, 276), (240, 242, 276, 275), (243, 241, 274, 273), (148, 149, 239, 236), (145, 144, 272, 238), (232, 272, 275, 244), (145, 238, 280, 248), (148, 236, 274, 241), (253, 255, 260, 262), (235, 253, 262, 268), (286, 287, 283, 281, 237, 282, 285, 284, 257, 259, 258, 256)])
me_cube_001.polygons.foreach_set('use_smooth', [True] * 276)
me_cube_001.materials.append(mat_um_plastic_dark)
me_cube_001.use_remesh_preserve_volume = False
me_cube_001.use_remesh_preserve_attributes = False
me_cube_001.use_mirror_vertex_groups = False
me_cube_001.update()
me_cylinder_003 = bpy.data.meshes.new('Cylinder.003')
me_cylinder_003.from_pydata([(0.0, 1.0, -1.0), (0.0, 1.0, 1.0), (0.342, 0.9397, -1.0), (0.342, 0.9397, 1.0), (0.6428, 0.766, -1.0), (0.6428, 0.766, 1.0), (0.866, 0.5, -1.0), (0.866, 0.5, 1.0), (0.9848, 0.1736, -1.0), (0.9848, 0.1736, 1.0), (0.9848, -0.1736, -1.0), (0.9848, -0.1736, 1.0), (0.866, -0.5, -1.0), (0.866, -0.5, 1.0), (0.6428, -0.766, -1.0), (0.6428, -0.766, 1.0), (0.342, -0.9397, -1.0), (0.342, -0.9397, 1.0), (1.51e-07, -1.0, -1.0), (1.51e-07, -1.0, 1.0), (-0.342, -0.9397, -1.0), (-0.342, -0.9397, 1.0), (-0.6428, -0.766, -1.0), (-0.6428, -0.766, 1.0), (-0.866, -0.5, -1.0), (-0.866, -0.5, 1.0), (-0.9848, -0.1736, -1.0), (-0.9848, -0.1736, 1.0), (-0.9848, 0.1736, -1.0), (-0.9848, 0.1736, 1.0), (-0.866, 0.5, -1.0), (-0.866, 0.5, 1.0), (-0.6428, 0.766, -1.0), (-0.6428, 0.766, 1.0), (-0.342, 0.9397, -1.0), (-0.342, 0.9397, 1.0), (-2.484e-08, 1.111, -0.8046), (4.074e-08, 1.111, 0.8046), (0.3799, 1.044, 0.8046), (0.3799, 1.044, -0.8046), (0.714, 0.8509, 0.8046), (0.714, 0.8509, -0.8046), (0.962, 0.5554, 0.8046), (0.962, 0.5554, -0.8046), (1.094, 0.1929, 0.8046), (1.094, 0.1929, -0.8046), (1.094, -0.1929, 0.8046), (1.094, -0.1929, -0.8046), (0.962, -0.5554, 0.8046), (0.962, -0.5554, -0.8046), (0.714, -0.8509, 0.8046), (0.714, -0.8509, -0.8046), (0.3799, -1.044, 0.8046), (0.3799, -1.044, -0.8046), (2.085e-07, -1.111, 0.8046), (1.429e-07, -1.111, -0.8046), (-0.3799, -1.044, 0.8046), (-0.3799, -1.044, -0.8046), (-0.714, -0.8509, 0.8046), (-0.714, -0.8509, -0.8046), (-0.962, -0.5554, 0.8046), (-0.962, -0.5554, -0.8046), (-1.094, -0.1929, 0.8046), (-1.094, -0.1929, -0.8046), (-1.094, 0.1929, 0.8046), (-1.094, 0.1929, -0.8046), (-0.962, 0.5554, 0.8046), (-0.962, 0.5554, -0.8046), (-0.714, 0.8509, 0.8046), (-0.714, 0.8509, -0.8046), (-0.3799, 1.044, 0.8046), (-0.3799, 1.044, -0.8046)], [], [(37, 1, 3, 38), (38, 3, 5, 40), (40, 5, 7, 42), (42, 7, 9, 44), (44, 9, 11, 46), (46, 11, 13, 48), (48, 13, 15, 50), (50, 15, 17, 52), (52, 17, 19, 54), (54, 19, 21, 56), (56, 21, 23, 58), (58, 23, 25, 60), (60, 25, 27, 62), (62, 27, 29, 64), (64, 29, 31, 66), (66, 31, 33, 68), (3, 1, 35, 33, 31, 29, 27, 25, 23, 21, 19, 17, 15, 13, 11, 9, 7, 5), (70, 35, 1, 37), (68, 33, 35, 70), (0, 2, 4, 6, 8, 10, 12, 14, 16, 18, 20, 22, 24, 26, 28, 30, 32, 34), (32, 69, 71, 34), (69, 68, 70, 71), (34, 71, 36, 0), (71, 70, 37, 36), (30, 67, 69, 32), (67, 66, 68, 69), (28, 65, 67, 30), (65, 64, 66, 67), (26, 63, 65, 28), (63, 62, 64, 65), (24, 61, 63, 26), (61, 60, 62, 63), (22, 59, 61, 24), (59, 58, 60, 61), (20, 57, 59, 22), (57, 56, 58, 59), (18, 55, 57, 20), (55, 54, 56, 57), (16, 53, 55, 18), (53, 52, 54, 55), (14, 51, 53, 16), (51, 50, 52, 53), (12, 49, 51, 14), (49, 48, 50, 51), (10, 47, 49, 12), (47, 46, 48, 49), (8, 45, 47, 10), (45, 44, 46, 47), (6, 43, 45, 8), (43, 42, 44, 45), (4, 41, 43, 6), (41, 40, 42, 43), (2, 39, 41, 4), (39, 38, 40, 41), (0, 36, 39, 2), (36, 37, 38, 39)])
me_cylinder_003.polygons.foreach_set('use_smooth', [True] * 56)
me_cylinder_003.use_remesh_preserve_volume = False
me_cylinder_003.use_remesh_preserve_attributes = False
me_cylinder_003.use_mirror_vertex_groups = False
me_cylinder_003.update()
me_cylinder_010 = bpy.data.meshes.new('Cylinder.010')
me_cylinder_010.from_pydata([(0.0, 1.0, -1.0), (0.0, 1.0, 1.0), (0.342, 0.9397, -1.0), (0.342, 0.9397, 1.0), (0.6428, 0.766, -1.0), (0.6428, 0.766, 1.0), (0.866, 0.5, -1.0), (0.866, 0.5, 1.0), (0.9848, 0.1736, -1.0), (0.9848, 0.1736, 1.0), (0.9848, -0.1736, -1.0), (0.9848, -0.1736, 1.0), (0.866, -0.5, -1.0), (0.866, -0.5, 1.0), (0.6428, -0.766, -1.0), (0.6428, -0.766, 1.0), (0.342, -0.9397, -1.0), (0.342, -0.9397, 1.0), (1.51e-07, -1.0, -1.0), (1.51e-07, -1.0, 1.0), (-0.342, -0.9397, -1.0), (-0.342, -0.9397, 1.0), (-0.6428, -0.766, -1.0), (-0.6428, -0.766, 1.0), (-0.866, -0.5, -1.0), (-0.866, -0.5, 1.0), (-0.9848, -0.1736, -1.0), (-0.9848, -0.1736, 1.0), (-0.9848, 0.1736, -1.0), (-0.9848, 0.1736, 1.0), (-0.866, 0.5, -1.0), (-0.866, 0.5, 1.0), (-0.6428, 0.766, -1.0), (-0.6428, 0.766, 1.0), (-0.342, 0.9397, -1.0), (-0.342, 0.9397, 1.0), (-2.484e-08, 1.111, -0.8046), (4.074e-08, 1.111, 0.8046), (0.3799, 1.044, 0.8046), (0.3799, 1.044, -0.8046), (0.714, 0.8509, 0.8046), (0.714, 0.8509, -0.8046), (0.962, 0.5554, 0.8046), (0.962, 0.5554, -0.8046), (1.094, 0.1929, 0.8046), (1.094, 0.1929, -0.8046), (1.094, -0.1929, 0.8046), (1.094, -0.1929, -0.8046), (0.962, -0.5554, 0.8046), (0.962, -0.5554, -0.8046), (0.714, -0.8509, 0.8046), (0.714, -0.8509, -0.8046), (0.3799, -1.044, 0.8046), (0.3799, -1.044, -0.8046), (2.085e-07, -1.111, 0.8046), (1.429e-07, -1.111, -0.8046), (-0.3799, -1.044, 0.8046), (-0.3799, -1.044, -0.8046), (-0.714, -0.8509, 0.8046), (-0.714, -0.8509, -0.8046), (-0.962, -0.5554, 0.8046), (-0.962, -0.5554, -0.8046), (-1.094, -0.1929, 0.8046), (-1.094, -0.1929, -0.8046), (-1.094, 0.1929, 0.8046), (-1.094, 0.1929, -0.8046), (-0.962, 0.5554, 0.8046), (-0.962, 0.5554, -0.8046), (-0.714, 0.8509, 0.8046), (-0.714, 0.8509, -0.8046), (-0.3799, 1.044, 0.8046), (-0.3799, 1.044, -0.8046), (18.16, 0.9986, 2.449), (18.16, 0.9986, 0.3864), (18.5, 0.9383, 2.449), (18.5, 0.9383, 0.3864), (18.8, 0.7647, 2.449), (18.8, 0.7647, 0.3864), (19.02, 0.4986, 2.449), (19.02, 0.4986, 0.3864), (19.14, 0.1723, 2.449), (19.14, 0.1723, 0.3864), (19.14, -0.175, 2.449), (19.14, -0.175, 0.3864), (19.02, -0.5014, 2.449), (19.02, -0.5014, 0.3864), (18.8, -0.7674, 2.449), (18.8, -0.7674, 0.3864), (18.5, -0.9411, 2.449), (18.5, -0.9411, 0.3864), (18.16, -1.001, 2.449), (18.16, -1.001, 0.3864), (17.81, -0.9411, 2.449), (17.81, -0.9411, 0.3864), (17.51, -0.7674, 2.449), (17.51, -0.7674, 0.3864), (17.29, -0.5014, 2.449), (17.29, -0.5014, 0.3864), (17.17, -0.175, 2.449), (17.17, -0.175, 0.3864), (17.17, 0.1723, 2.449), (17.17, 0.1723, 0.3864), (17.29, 0.4986, 2.449), (17.29, 0.4986, 0.3864), (17.51, 0.7647, 2.449), (17.51, 0.7647, 0.3864), (17.81, 0.9383, 2.449), (17.81, 0.9383, 0.3864), (18.16, 1.109, 2.248), (18.16, 1.109, 0.5879), (18.54, 1.042, 0.5879), (18.54, 1.042, 2.248), (18.87, 0.8495, 0.5879), (18.87, 0.8495, 2.248), (19.12, 0.554, 0.5879), (19.12, 0.554, 2.248), (19.25, 0.1915, 0.5879), (19.25, 0.1915, 2.248), (19.25, -0.1943, 0.5879), (19.25, -0.1943, 2.248), (19.12, -0.5568, 0.5879), (19.12, -0.5568, 2.248), (18.87, -0.8523, 0.5879), (18.87, -0.8523, 2.248), (18.54, -1.045, 0.5879), (18.54, -1.045, 2.248), (18.16, -1.112, 0.5879), (18.16, -1.112, 2.248), (17.78, -1.045, 0.5879), (17.78, -1.045, 2.248), (17.44, -0.8523, 0.5879), (17.44, -0.8523, 2.248), (17.19, -0.5568, 0.5879), (17.19, -0.5568, 2.248), (17.06, -0.1943, 0.5879), (17.06, -0.1943, 2.248), (17.06, 0.1915, 0.5879), (17.06, 0.1915, 2.248), (17.19, 0.554, 0.5879), (17.19, 0.554, 2.248), (17.44, 0.8495, 0.5879), (17.44, 0.8495, 2.248), (17.78, 1.042, 0.5879), (17.78, 1.042, 2.248), (16.73, 0.9986, 20.71), (16.73, 0.9986, 18.65), (17.07, 0.9383, 20.71), (17.07, 0.9383, 18.65), (17.37, 0.7647, 20.71), (17.37, 0.7647, 18.65), (17.6, 0.4986, 20.71), (17.6, 0.4986, 18.65), (17.71, 0.1723, 20.71), (17.71, 0.1723, 18.65), (17.71, -0.175, 20.71), (17.71, -0.175, 18.65), (17.6, -0.5014, 20.71), (17.6, -0.5014, 18.65), (17.37, -0.7674, 20.71), (17.37, -0.7674, 18.65), (17.07, -0.9411, 20.71), (17.07, -0.9411, 18.65), (16.73, -1.001, 20.71), (16.73, -1.001, 18.65), (16.39, -0.9411, 20.71), (16.39, -0.9411, 18.65), (16.09, -0.7674, 20.71), (16.09, -0.7674, 18.65), (15.86, -0.5014, 20.71), (15.86, -0.5014, 18.65), (15.74, -0.175, 20.71), (15.74, -0.175, 18.65), (15.74, 0.1723, 20.71), (15.74, 0.1723, 18.65), (15.86, 0.4986, 20.71), (15.86, 0.4986, 18.65), (16.09, 0.7647, 20.71), (16.09, 0.7647, 18.65), (16.39, 0.9383, 20.71), (16.39, 0.9383, 18.65), (16.73, 1.109, 20.51), (16.73, 1.109, 18.85), (17.11, 1.042, 18.85), (17.11, 1.042, 20.51), (17.44, 0.8495, 18.85), (17.44, 0.8495, 20.51), (17.69, 0.554, 18.85), (17.69, 0.554, 20.51), (17.82, 0.1915, 18.85), (17.82, 0.1915, 20.51), (17.82, -0.1943, 18.85), (17.82, -0.1943, 20.51), (17.69, -0.5568, 18.85), (17.69, -0.5568, 20.51), (17.44, -0.8523, 18.85), (17.44, -0.8523, 20.51), (17.11, -1.045, 18.85), (17.11, -1.045, 20.51), (16.73, -1.112, 18.85), (16.73, -1.112, 20.51), (16.35, -1.045, 18.85), (16.35, -1.045, 20.51), (16.02, -0.8523, 18.85), (16.02, -0.8523, 20.51), (15.77, -0.5568, 18.85), (15.77, -0.5568, 20.51), (15.64, -0.1943, 18.85), (15.64, -0.1943, 20.51), (15.64, 0.1915, 18.85), (15.64, 0.1915, 20.51), (15.77, 0.554, 18.85), (15.77, 0.554, 20.51), (16.02, 0.8495, 18.85), (16.02, 0.8495, 20.51), (16.35, 1.042, 18.85), (16.35, 1.042, 20.51), (-1.426, 1.0, 17.26), (-1.426, 1.0, 19.26), (-1.084, 0.9397, 17.26), (-1.084, 0.9397, 19.26), (-0.7832, 0.766, 17.26), (-0.7832, 0.766, 19.26), (-0.56, 0.5, 17.26), (-0.56, 0.5, 19.26), (-0.4412, 0.1736, 17.26), (-0.4412, 0.1736, 19.26), (-0.4412, -0.1736, 17.26), (-0.4412, -0.1736, 19.26), (-0.56, -0.5, 17.26), (-0.56, -0.5, 19.26), (-0.7832, -0.766, 17.26), (-0.7832, -0.766, 19.26), (-1.084, -0.9397, 17.26), (-1.084, -0.9397, 19.26), (-1.426, -1.0, 17.26), (-1.426, -1.0, 19.26), (-1.768, -0.9397, 17.26), (-1.768, -0.9397, 19.26), (-2.069, -0.766, 17.26), (-2.069, -0.766, 19.26), (-2.292, -0.5, 17.26), (-2.292, -0.5, 19.26), (-2.411, -0.1736, 17.26), (-2.411, -0.1736, 19.26), (-2.411, 0.1736, 17.26), (-2.411, 0.1736, 19.26), (-2.292, 0.5, 17.26), (-2.292, 0.5, 19.26), (-2.069, 0.766, 17.26), (-2.069, 0.766, 19.26), (-1.768, 0.9397, 17.26), (-1.768, 0.9397, 19.26), (-1.426, 1.111, 17.46), (-1.426, 1.111, 19.07), (-1.046, 1.044, 19.07), (-1.046, 1.044, 17.46), (-0.712, 0.8509, 19.07), (-0.712, 0.8509, 17.46), (-0.464, 0.5554, 19.07), (-0.464, 0.5554, 17.46), (-0.3321, 0.1929, 19.07), (-0.3321, 0.1929, 17.46), (-0.3321, -0.1929, 19.07), (-0.3321, -0.1929, 17.46), (-0.464, -0.5554, 19.07), (-0.464, -0.5554, 17.46), (-0.712, -0.8509, 19.07), (-0.712, -0.8509, 17.46), (-1.046, -1.044, 19.07), (-1.046, -1.044, 17.46), (-1.426, -1.111, 19.07), (-1.426, -1.111, 17.46), (-1.806, -1.044, 19.07), (-1.806, -1.044, 17.46), (-2.14, -0.8509, 19.07), (-2.14, -0.8509, 17.46), (-2.388, -0.5554, 19.07), (-2.388, -0.5554, 17.46), (-2.52, -0.1929, 19.07), (-2.52, -0.1929, 17.46), (-2.52, 0.1929, 19.07), (-2.52, 0.1929, 17.46), (-2.388, 0.5554, 19.07), (-2.388, 0.5554, 17.46), (-2.14, 0.8509, 19.07), (-2.14, 0.8509, 17.46), (-1.806, 1.044, 19.07), (-1.806, 1.044, 17.46)], [], [(37, 1, 3, 38), (38, 3, 5, 40), (40, 5, 7, 42), (42, 7, 9, 44), (44, 9, 11, 46), (46, 11, 13, 48), (48, 13, 15, 50), (50, 15, 17, 52), (52, 17, 19, 54), (54, 19, 21, 56), (56, 21, 23, 58), (58, 23, 25, 60), (60, 25, 27, 62), (62, 27, 29, 64), (64, 29, 31, 66), (66, 31, 33, 68), (3, 1, 35, 33, 31, 29, 27, 25, 23, 21, 19, 17, 15, 13, 11, 9, 7, 5), (70, 35, 1, 37), (68, 33, 35, 70), (0, 2, 4, 6, 8, 10, 12, 14, 16, 18, 20, 22, 24, 26, 28, 30, 32, 34), (32, 69, 71, 34), (69, 68, 70, 71), (34, 71, 36, 0), (71, 70, 37, 36), (30, 67, 69, 32), (67, 66, 68, 69), (28, 65, 67, 30), (65, 64, 66, 67), (26, 63, 65, 28), (63, 62, 64, 65), (24, 61, 63, 26), (61, 60, 62, 63), (22, 59, 61, 24), (59, 58, 60, 61), (20, 57, 59, 22), (57, 56, 58, 59), (18, 55, 57, 20), (55, 54, 56, 57), (16, 53, 55, 18), (53, 52, 54, 55), (14, 51, 53, 16), (51, 50, 52, 53), (12, 49, 51, 14), (49, 48, 50, 51), (10, 47, 49, 12), (47, 46, 48, 49), (8, 45, 47, 10), (45, 44, 46, 47), (6, 43, 45, 8), (43, 42, 44, 45), (4, 41, 43, 6), (41, 40, 42, 43), (2, 39, 41, 4), (39, 38, 40, 41), (0, 36, 39, 2), (36, 37, 38, 39), (109, 73, 75, 110), (110, 75, 77, 112), (112, 77, 79, 114), (114, 79, 81, 116), (116, 81, 83, 118), (118, 83, 85, 120), (120, 85, 87, 122), (122, 87, 89, 124), (124, 89, 91, 126), (126, 91, 93, 128), (128, 93, 95, 130), (130, 95, 97, 132), (132, 97, 99, 134), (134, 99, 101, 136), (136, 101, 103, 138), (138, 103, 105, 140), (75, 73, 107, 105, 103, 101, 99, 97, 95, 93, 91, 89, 87, 85, 83, 81, 79, 77), (142, 107, 73, 109), (140, 105, 107, 142), (72, 74, 76, 78, 80, 82, 84, 86, 88, 90, 92, 94, 96, 98, 100, 102, 104, 106), (104, 141, 143, 106), (141, 140, 142, 143), (106, 143, 108, 72), (143, 142, 109, 108), (102, 139, 141, 104), (139, 138, 140, 141), (100, 137, 139, 102), (137, 136, 138, 139), (98, 135, 137, 100), (135, 134, 136, 137), (96, 133, 135, 98), (133, 132, 134, 135), (94, 131, 133, 96), (131, 130, 132, 133), (92, 129, 131, 94), (129, 128, 130, 131), (90, 127, 129, 92), (127, 126, 128, 129), (88, 125, 127, 90), (125, 124, 126, 127), (86, 123, 125, 88), (123, 122, 124, 125), (84, 121, 123, 86), (121, 120, 122, 123), (82, 119, 121, 84), (119, 118, 120, 121), (80, 117, 119, 82), (117, 116, 118, 119), (78, 115, 117, 80), (115, 114, 116, 117), (76, 113, 115, 78), (113, 112, 114, 115), (74, 111, 113, 76), (111, 110, 112, 113), (72, 108, 111, 74), (108, 109, 110, 111), (181, 145, 147, 182), (182, 147, 149, 184), (184, 149, 151, 186), (186, 151, 153, 188), (188, 153, 155, 190), (190, 155, 157, 192), (192, 157, 159, 194), (194, 159, 161, 196), (196, 161, 163, 198), (198, 163, 165, 200), (200, 165, 167, 202), (202, 167, 169, 204), (204, 169, 171, 206), (206, 171, 173, 208), (208, 173, 175, 210), (210, 175, 177, 212), (147, 145, 179, 177, 175, 173, 171, 169, 167, 165, 163, 161, 159, 157, 155, 153, 151, 149), (214, 179, 145, 181), (212, 177, 179, 214), (144, 146, 148, 150, 152, 154, 156, 158, 160, 162, 164, 166, 168, 170, 172, 174, 176, 178), (176, 213, 215, 178), (213, 212, 214, 215), (178, 215, 180, 144), (215, 214, 181, 180), (174, 211, 213, 176), (211, 210, 212, 213), (172, 209, 211, 174), (209, 208, 210, 211), (170, 207, 209, 172), (207, 206, 208, 209), (168, 205, 207, 170), (205, 204, 206, 207), (166, 203, 205, 168), (203, 202, 204, 205), (164, 201, 203, 166), (201, 200, 202, 203), (162, 199, 201, 164), (199, 198, 200, 201), (160, 197, 199, 162), (197, 196, 198, 199), (158, 195, 197, 160), (195, 194, 196, 197), (156, 193, 195, 158), (193, 192, 194, 195), (154, 191, 193, 156), (191, 190, 192, 193), (152, 189, 191, 154), (189, 188, 190, 191), (150, 187, 189, 152), (187, 186, 188, 189), (148, 185, 187, 150), (185, 184, 186, 187), (146, 183, 185, 148), (183, 182, 184, 185), (144, 180, 183, 146), (180, 181, 182, 183), (253, 217, 219, 254), (254, 219, 221, 256), (256, 221, 223, 258), (258, 223, 225, 260), (260, 225, 227, 262), (262, 227, 229, 264), (264, 229, 231, 266), (266, 231, 233, 268), (268, 233, 235, 270), (270, 235, 237, 272), (272, 237, 239, 274), (274, 239, 241, 276), (276, 241, 243, 278), (278, 243, 245, 280), (280, 245, 247, 282), (282, 247, 249, 284), (219, 217, 251, 249, 247, 245, 243, 241, 239, 237, 235, 233, 231, 229, 227, 225, 223, 221), (286, 251, 217, 253), (284, 249, 251, 286), (216, 218, 220, 222, 224, 226, 228, 230, 232, 234, 236, 238, 240, 242, 244, 246, 248, 250), (248, 285, 287, 250), (285, 284, 286, 287), (250, 287, 252, 216), (287, 286, 253, 252), (246, 283, 285, 248), (283, 282, 284, 285), (244, 281, 283, 246), (281, 280, 282, 283), (242, 279, 281, 244), (279, 278, 280, 281), (240, 277, 279, 242), (277, 276, 278, 279), (238, 275, 277, 240), (275, 274, 276, 277), (236, 273, 275, 238), (273, 272, 274, 275), (234, 271, 273, 236), (271, 270, 272, 273), (232, 269, 271, 234), (269, 268, 270, 271), (230, 267, 269, 232), (267, 266, 268, 269), (228, 265, 267, 230), (265, 264, 266, 267), (226, 263, 265, 228), (263, 262, 264, 265), (224, 261, 263, 226), (261, 260, 262, 263), (222, 259, 261, 224), (259, 258, 260, 261), (220, 257, 259, 222), (257, 256, 258, 259), (218, 255, 257, 220), (255, 254, 256, 257), (216, 252, 255, 218), (252, 253, 254, 255)])
me_cylinder_010.polygons.foreach_set('use_smooth', [True] * 224)
me_cylinder_010.materials.append(mat_um_plastic_dark)
me_cylinder_010.use_remesh_preserve_volume = False
me_cylinder_010.use_remesh_preserve_attributes = False
me_cylinder_010.use_mirror_vertex_groups = False
me_cylinder_010.update()
me_cylinder_005 = bpy.data.meshes.new('Cylinder.005')
me_cylinder_005.from_pydata([(0.0, 1.0, -1.0), (0.0, 1.0, 1.0), (0.5, 0.866, -1.0), (0.5, 0.866, 1.0), (0.866, 0.5, -1.0), (0.866, 0.5, 1.0), (1.0, -4.371e-08, -1.0), (1.0, -4.371e-08, 1.0), (0.866, -0.5, -1.0), (0.866, -0.5, 1.0), (0.5, -0.866, -1.0), (0.5, -0.866, 1.0), (1.51e-07, -1.0, -1.0), (1.51e-07, -1.0, 1.0), (-0.5, -0.866, -1.0), (-0.5, -0.866, 1.0), (-0.866, -0.5, -1.0), (-0.866, -0.5, 1.0), (-1.0, -4.649e-07, -1.0), (-1.0, -4.649e-07, 1.0), (-0.866, 0.5, -1.0), (-0.866, 0.5, 1.0), (-0.5, 0.866, -1.0), (-0.5, 0.866, 1.0), (0.0, 1.0, -0.8), (0.0, 1.0, -0.6), (0.0, 1.0, -0.4), (0.0, 1.0, -0.2), (0.0, 1.0, 0.0), (0.0, 1.0, 0.2), (0.0, 1.0, 0.4), (0.0, 1.0, 0.6), (0.0, 1.0, 0.8), (0.5, 0.866, 0.8), (0.5, 0.866, 0.6), (0.5, 0.866, 0.4), (0.5, 0.866, 0.2), (0.5, 0.866, 0.0), (0.5, 0.866, -0.2), (0.5, 0.866, -0.4), (0.5, 0.866, -0.6), (0.5, 0.866, -0.8), (0.866, 0.5, 0.8), (0.866, 0.5, 0.6), (0.866, 0.5, 0.4), (0.866, 0.5, 0.2), (0.866, 0.5, 0.0), (0.866, 0.5, -0.2), (0.866, 0.5, -0.4), (0.866, 0.5, -0.6), (0.866, 0.5, -0.8), (1.0, -4.371e-08, 0.8), (1.0, -4.371e-08, 0.6), (1.0, -4.371e-08, 0.4), (1.0, -4.371e-08, 0.2), (1.0, -4.371e-08, 0.0), (1.0, -4.371e-08, -0.2), (1.0, -4.371e-08, -0.4), (1.0, -4.371e-08, -0.6), (1.0, -4.371e-08, -0.8), (0.866, -0.5, 0.8), (0.866, -0.5, 0.6), (0.866, -0.5, 0.4), (0.866, -0.5, 0.2), (0.866, -0.5, 0.0), (0.866, -0.5, -0.2), (0.866, -0.5, -0.4), (0.866, -0.5, -0.6), (0.866, -0.5, -0.8), (0.5, -0.866, 0.8), (0.5, -0.866, 0.6), (0.5, -0.866, 0.4), (0.5, -0.866, 0.2), (0.5, -0.866, 0.0), (0.5, -0.866, -0.2), (0.5, -0.866, -0.4), (0.5, -0.866, -0.6), (0.5, -0.866, -0.8), (1.51e-07, -1.0, 0.8), (1.51e-07, -1.0, 0.6), (1.51e-07, -1.0, 0.4), (1.51e-07, -1.0, 0.2), (1.51e-07, -1.0, 0.0), (1.51e-07, -1.0, -0.2), (1.51e-07, -1.0, -0.4), (1.51e-07, -1.0, -0.6), (1.51e-07, -1.0, -0.8), (-0.5, -0.866, 0.8), (-0.5, -0.866, 0.6), (-0.5, -0.866, 0.4), (-0.5, -0.866, 0.2), (-0.5, -0.866, 0.0), (-0.5, -0.866, -0.2), (-0.5, -0.866, -0.4), (-0.5, -0.866, -0.6), (-0.5, -0.866, -0.8), (-0.866, -0.5, 0.8), (-0.866, -0.5, 0.6), (-0.866, -0.5, 0.4), (-0.866, -0.5, 0.2), (-0.866, -0.5, 0.0), (-0.866, -0.5, -0.2), (-0.866, -0.5, -0.4), (-0.866, -0.5, -0.6), (-0.866, -0.5, -0.8), (-1.0, -4.649e-07, 0.8), (-1.0, -4.649e-07, 0.6), (-1.0, -4.649e-07, 0.4), (-1.0, -4.649e-07, 0.2), (-1.0, -4.649e-07, 0.0), (-1.0, -4.649e-07, -0.2), (-1.0, -4.649e-07, -0.4), (-1.0, -4.649e-07, -0.6), (-1.0, -4.649e-07, -0.8), (-0.866, 0.5, 0.8), (-0.866, 0.5, 0.6), (-0.866, 0.5, 0.4), (-0.866, 0.5, 0.2), (-0.866, 0.5, 0.0), (-0.866, 0.5, -0.2), (-0.866, 0.5, -0.4), (-0.866, 0.5, -0.6), (-0.866, 0.5, -0.8), (-0.5, 0.866, 0.8), (-0.5, 0.866, 0.6), (-0.5, 0.866, 0.4), (-0.5, 0.866, 0.2), (-0.5, 0.866, 0.0), (-0.5, 0.866, -0.2), (-0.5, 0.866, -0.4), (-0.5, 0.866, -0.6), (-0.5, 0.866, -0.8), (0.0, 1.0, 0.5), (0.5, 0.866, 0.5), (0.866, 0.5, 0.5), (1.0, -4.371e-08, 0.5), (0.866, -0.5, 0.5), (0.5, -0.866, 0.5), (1.51e-07, -1.0, 0.5), (-0.5, -0.866, 0.5), (-0.866, -0.5, 0.5), (-1.0, -4.649e-07, 0.5), (-0.866, 0.5, 0.5), (-0.5, 0.866, 0.5), (0.0, 1.0, 0.7), (0.5, 0.866, 0.7), (0.866, 0.5, 0.7), (1.0, -4.371e-08, 0.7), (0.866, -0.5, 0.7), (0.5, -0.866, 0.7), (1.51e-07, -1.0, 0.7), (-0.5, -0.866, 0.7), (-0.866, -0.5, 0.7), (-1.0, -4.649e-07, 0.7), (-0.866, 0.5, 0.7), (-0.5, 0.866, 0.7), (0.0, 1.0, 0.3), (0.5, 0.866, 0.3), (0.866, 0.5, 0.3), (1.0, -4.371e-08, 0.3), (0.866, -0.5, 0.3), (0.5, -0.866, 0.3), (1.51e-07, -1.0, 0.3), (-0.5, -0.866, 0.3), (-0.866, -0.5, 0.3), (-1.0, -4.649e-07, 0.3), (-0.866, 0.5, 0.3), (-0.5, 0.866, 0.3), (0.0, 1.0, 0.1), (0.5, 0.866, 0.1), (0.866, 0.5, 0.1), (1.0, -4.371e-08, 0.1), (0.866, -0.5, 0.1), (0.5, -0.866, 0.1), (1.51e-07, -1.0, 0.1), (-0.5, -0.866, 0.1), (-0.866, -0.5, 0.1), (-1.0, -4.649e-07, 0.1), (-0.866, 0.5, 0.1), (-0.5, 0.866, 0.1), (0.0, 1.0, -0.1), (0.5, 0.866, -0.1), (0.866, 0.5, -0.1), (1.0, -4.371e-08, -0.1), (0.866, -0.5, -0.1), (0.5, -0.866, -0.1), (1.51e-07, -1.0, -0.1), (-0.5, -0.866, -0.1), (-0.866, -0.5, -0.1), (-1.0, -4.649e-07, -0.1), (-0.866, 0.5, -0.1), (-0.5, 0.866, -0.1)], [], [(32, 1, 3, 33), (33, 3, 5, 42), (42, 5, 7, 51), (51, 7, 9, 60), (60, 9, 11, 69), (69, 11, 13, 78), (78, 13, 15, 87), (87, 15, 17, 96), (96, 17, 19, 105), (105, 19, 21, 114), (3, 1, 23, 21, 19, 17, 15, 13, 11, 9, 7, 5), (123, 23, 1, 32), (114, 21, 23, 123), (0, 2, 4, 6, 8, 10, 12, 14, 16, 18, 20, 22), (20, 122, 131, 22), (122, 121, 130, 131), (121, 120, 129, 130), (120, 119, 128, 129), (190, 118, 127, 191), (178, 117, 126, 179), (166, 116, 125, 167), (142, 115, 124, 143), (154, 114, 123, 155), (22, 131, 24, 0), (131, 130, 25, 24), (130, 129, 26, 25), (129, 128, 27, 26), (191, 127, 28, 180), (179, 126, 29, 168), (167, 125, 30, 156), (143, 124, 31, 132), (155, 123, 32, 144), (18, 113, 122, 20), (113, 112, 121, 122), (112, 111, 120, 121), (111, 110, 119, 120), (189, 109, 118, 190), (177, 108, 117, 178), (165, 107, 116, 166), (141, 106, 115, 142), (153, 105, 114, 154), (16, 104, 113, 18), (104, 103, 112, 113), (103, 102, 111, 112), (102, 101, 110, 111), (188, 100, 109, 189), (176, 99, 108, 177), (164, 98, 107, 165), (140, 97, 106, 141), (152, 96, 105, 153), (14, 95, 104, 16), (95, 94, 103, 104), (94, 93, 102, 103), (93, 92, 101, 102), (187, 91, 100, 188), (175, 90, 99, 176), (163, 89, 98, 164), (139, 88, 97, 140), (151, 87, 96, 152), (12, 86, 95, 14), (86, 85, 94, 95), (85, 84, 93, 94), (84, 83, 92, 93), (186, 82, 91, 187), (174, 81, 90, 175), (162, 80, 89, 163), (138, 79, 88, 139), (150, 78, 87, 151), (10, 77, 86, 12), (77, 76, 85, 86), (76, 75, 84, 85), (75, 74, 83, 84), (185, 73, 82, 186), (173, 72, 81, 174), (161, 71, 80, 162), (137, 70, 79, 138), (149, 69, 78, 150), (8, 68, 77, 10), (68, 67, 76, 77), (67, 66, 75, 76), (66, 65, 74, 75), (184, 64, 73, 185), (172, 63, 72, 173), (160, 62, 71, 161), (136, 61, 70, 137), (148, 60, 69, 149), (6, 59, 68, 8), (59, 58, 67, 68), (58, 57, 66, 67), (57, 56, 65, 66), (183, 55, 64, 184), (171, 54, 63, 172), (159, 53, 62, 160), (135, 52, 61, 136), (147, 51, 60, 148), (4, 50, 59, 6), (50, 49, 58, 59), (49, 48, 57, 58), (48, 47, 56, 57), (182, 46, 55, 183), (170, 45, 54, 171), (158, 44, 53, 159), (134, 43, 52, 135), (146, 42, 51, 147), (2, 41, 50, 4), (41, 40, 49, 50), (40, 39, 48, 49), (39, 38, 47, 48), (181, 37, 46, 182), (169, 36, 45, 170), (157, 35, 44, 158), (133, 34, 43, 134), (145, 33, 42, 146), (0, 24, 41, 2), (24, 25, 40, 41), (25, 26, 39, 40), (26, 27, 38, 39), (180, 28, 37, 181), (168, 29, 36, 169), (156, 30, 35, 157), (132, 31, 34, 133), (144, 32, 33, 145), (30, 132, 133, 35), (35, 133, 134, 44), (44, 134, 135, 53), (53, 135, 136, 62), (62, 136, 137, 71), (71, 137, 138, 80), (80, 138, 139, 89), (89, 139, 140, 98), (98, 140, 141, 107), (107, 141, 142, 116), (125, 143, 132, 30), (116, 142, 143, 125), (31, 144, 145, 34), (34, 145, 146, 43), (43, 146, 147, 52), (52, 147, 148, 61), (61, 148, 149, 70), (70, 149, 150, 79), (79, 150, 151, 88), (88, 151, 152, 97), (97, 152, 153, 106), (106, 153, 154, 115), (124, 155, 144, 31), (115, 154, 155, 124), (29, 156, 157, 36), (36, 157, 158, 45), (45, 158, 159, 54), (54, 159, 160, 63), (63, 160, 161, 72), (72, 161, 162, 81), (81, 162, 163, 90), (90, 163, 164, 99), (99, 164, 165, 108), (108, 165, 166, 117), (126, 167, 156, 29), (117, 166, 167, 126), (28, 168, 169, 37), (37, 169, 170, 46), (46, 170, 171, 55), (55, 171, 172, 64), (64, 172, 173, 73), (73, 173, 174, 82), (82, 174, 175, 91), (91, 175, 176, 100), (100, 176, 177, 109), (109, 177, 178, 118), (127, 179, 168, 28), (118, 178, 179, 127), (27, 180, 181, 38), (38, 181, 182, 47), (47, 182, 183, 56), (56, 183, 184, 65), (65, 184, 185, 74), (74, 185, 186, 83), (83, 186, 187, 92), (92, 187, 188, 101), (101, 188, 189, 110), (110, 189, 190, 119), (128, 191, 180, 27), (119, 190, 191, 128)])
me_cylinder_005.use_remesh_preserve_volume = False
me_cylinder_005.use_remesh_preserve_attributes = False
me_cylinder_005.use_mirror_vertex_groups = False
me_cylinder_005.update()
me_cylinder_002 = bpy.data.meshes.new('Cylinder.002')
me_cylinder_002.from_pydata([(0.0, 1.0, 0.6394), (0.0, -1.0, 0.6394), (0.6141, 1.0, 0.6234), (0.6141, -1.0, 0.6234), (0.866, 1.0, 0.3197), (0.866, -1.0, 0.3197), (1.0, 1.0, -7.623e-08), (1.0, -1.0, 3.811e-08), (0.866, 1.0, -0.3197), (0.866, -1.0, -0.3197), (0.5, 1.0, -0.6176), (0.5, -1.0, -0.6176), (1.51e-07, 1.0, -0.6394), (1.51e-07, -1.0, -0.6394), (-0.5, 1.0, -0.6176), (-0.5, -1.0, -0.6176), (-0.866, 1.0, -0.3197), (-0.866, -1.0, -0.3197), (-1.0, 1.0, -3.43e-07), (-1.0, -1.0, -2.287e-07), (-0.866, 1.0, 0.3197), (-0.866, -1.0, 0.3197), (-0.6141, 1.0, 0.6234), (-0.6141, -1.0, 0.6234)], [], [(0, 1, 3, 2), (2, 3, 5, 4), (4, 5, 7, 6), (6, 7, 9, 8), (8, 9, 11, 10), (10, 11, 13, 12), (12, 13, 15, 14), (14, 15, 17, 16), (16, 17, 19, 18), (18, 19, 21, 20), (3, 1, 23, 21, 19, 17, 15, 13, 11, 9, 7, 5), (22, 23, 1, 0), (20, 21, 23, 22), (0, 2, 4, 6, 8, 10, 12, 14, 16, 18, 20, 22)])
me_cylinder_002.polygons.foreach_set('use_smooth', [True] * 14)
me_cylinder_002.use_remesh_preserve_volume = False
me_cylinder_002.use_remesh_preserve_attributes = False
me_cylinder_002.use_mirror_vertex_groups = False
me_cylinder_002.update()

# ---- curves / text
cu_beziercurve = bpy.data.curves.new('BezierCurve', 'CURVE')
cu_beziercurve.dimensions = '3D'
_sp = cu_beziercurve.splines.new('BEZIER'); _sp.bezier_points.add(1)
_sp.bezier_points.foreach_set('co', [0.000669, -0.5891, -2.838e-07, 0.2157, -2.306e-14, 1.527e-07])
_sp.bezier_points.foreach_set('handle_left', [-0.003033, -1.121, -4.091e-07, -0.02721, -8e-16, 5.298e-09])
_sp.bezier_points.foreach_set('handle_right', [0.00491, 0.02063, -1.403e-07, 0.4747, -4.678e-14, 3.098e-07])
for _p, _l, _r in zip(_sp.bezier_points, ['ALIGNED', 'ALIGNED'], ['ALIGNED', 'ALIGNED']): _p.handle_left_type = _l; _p.handle_right_type = _r
_sp.order_u = 0
_sp.order_v = 0
cu_beziercurve.use_path = True
cu_beziercurve.use_path_clamp = True
cu_beziercurve.bevel_resolution = 0
cu_beziercurve.fill_mode = 'HALF'

# ---- objects
ob_back = bpy.data.objects.new('back', me_cube_002)
ob_lamp = bpy.data.objects.new('Lamp', light_lamp)
ob_camera = bpy.data.objects.new('Camera', cam_camera)
ob_seat = bpy.data.objects.new('seat', me_cube_003)
ob_cylinder = bpy.data.objects.new('Cylinder', me_cylinder)
ob_base = bpy.data.objects.new('base', me_cylinder_001)
ob_wheel_base = bpy.data.objects.new('wheel base', me_cylinder_000)
ob_spine = bpy.data.objects.new('spine', me_cylinder_004)
ob_armrests = bpy.data.objects.new('armrests', me_cube_001)
ob_wheel_basic = bpy.data.objects.new('wheel basic', me_cylinder_003)
ob_set_of_wheels = bpy.data.objects.new('set of wheels', me_cylinder_010)
ob_armrest_curve = bpy.data.objects.new('armrest curve', cu_beziercurve)
ob_armrest = bpy.data.objects.new('armrest', me_cylinder_005)
ob_cylinder_001 = bpy.data.objects.new('Cylinder.001', me_cylinder_002)

# ---- transforms, parenting, visibility, modifiers, constraints
ob_back.location = (0.0, 0.2998, 0.7873)
ob_back.rotation_euler = (-0.1326, -0.0, 0.0)
ob_back.scale = (0.2029, 0.03, 0.2694)
ob_back.lineart.crease_threshold = 0.0
_m = ob_back.modifiers.new('Subsurf', 'SUBSURF')
_m.uv_smooth = 'PRESERVE_CORNERS'
_m.quality = 2
_m.show_only_control_edges = False
ob_lamp.location = (4.076, 1.005, 5.904)
ob_lamp.rotation_euler = (0.6503, 0.05522, 1.866)
ob_lamp.lock_rotations_4d = False
ob_lamp.empty_display_type = 'ARROWS'
ob_lamp.color = (0.0, 0.0, 0.0, 0.0)
ob_lamp.lineart.crease_threshold = 0.0
ob_camera.location = (7.481, -6.508, 5.344)
ob_camera.rotation_euler = (1.109, 0.01082, 0.8149)
ob_camera.lock_rotations_4d = False
ob_camera.empty_display_type = 'ARROWS'
ob_camera.color = (0.0, 0.0, 0.0, 0.0)
ob_camera.display_type = 'WIRE'
ob_camera.lineart.crease_threshold = 0.0
ob_seat.location = (0.009647, -0.006239, 0.4324)
ob_seat.scale = (0.2177, 0.253, 0.04)
ob_seat.lineart.crease_threshold = 0.0
_m = ob_seat.modifiers.new('Subsurf', 'SUBSURF')
_m.uv_smooth = 'PRESERVE_CORNERS'
_m.quality = 2
_m.show_only_control_edges = False
ob_cylinder.location = (2.377e-06, -0.01015, 0.3782)
ob_cylinder.scale = (-0.05576, -0.05576, -0.01186)
ob_cylinder.lineart.crease_threshold = 0.0
ob_base.location = (0.0, 0.0, 0.2039)
ob_base.scale = (-0.01872, -0.01872, 0.1324)
ob_base.lineart.crease_threshold = 0.0
ob_wheel_base.location = (0.0, 0.0, 0.2039)
ob_wheel_base.rotation_euler = (0.0, -0.0, 0.7854)
ob_wheel_base.scale = (-0.03056, -0.03056, 0.1324)
ob_wheel_base.lineart.crease_threshold = 0.0
ob_spine.location = (-0.04353, -0.6811, 0.02391)
ob_spine.rotation_euler = (0.0, -0.0, -1.571)
ob_spine.scale = (0.8222, 0.006446, 0.01546)
ob_spine.lineart.crease_threshold = 0.0
ob_armrests.location = (1.174, 0.0, -0.06492)
ob_armrests.scale = (1.137, 0.1251, 0.08412)
ob_armrests.lineart.crease_threshold = 0.0
_m = ob_armrests.modifiers.new('Mirror', 'MIRROR')
_m.use_axis = (False, False, False)
ob_wheel_basic.location = (0.0, 0.0, 0.0)
ob_wheel_basic.rotation_euler = (1.571, -0.0, 1.571)
ob_wheel_basic.scale = (0.01939, 0.01939, 0.01939)
ob_wheel_basic.lineart.crease_threshold = 0.0
ob_set_of_wheels.location = (-0.1766, -0.18, 0.002827)
ob_set_of_wheels.rotation_euler = (1.571, -0.0, 1.649)
ob_set_of_wheels.scale = (0.01939, 0.01939, 0.01939)
ob_set_of_wheels.lineart.crease_threshold = 0.0
ob_armrest_curve.location = (0.0, 0.0, 0.0)
ob_armrest_curve.rotation_euler = (3.142, -1.571, 0.0)
ob_armrest_curve.lineart.crease_threshold = 0.0
ob_armrest.location = (0.0, 0.0, 0.428)
ob_armrest.scale = (0.025, 0.025, 0.38)
ob_armrest.lineart.crease_threshold = 0.0
_m = ob_armrest.modifiers.new('Curve', 'CURVE')
_m.object = ob_armrest_curve
ob_cylinder_001.location = (0.0, 0.0, 0.0)
ob_cylinder_001.scale = (0.025, 0.25, 0.01564)
ob_cylinder_001.lineart.crease_threshold = 0.0

# ---- collection membership
col_collection_1.objects.link(ob_back)
col_collection_1.objects.link(ob_lamp)
col_collection_1.objects.link(ob_camera)
col_collection_2.objects.link(ob_seat)
col_collection_3.objects.link(ob_cylinder)
col_collection_3.objects.link(ob_base)
col_collection_4.objects.link(ob_wheel_base)
col_collection_5.objects.link(ob_spine)
col_collection_6.objects.link(ob_armrests)
col_collection_8.objects.link(ob_wheel_basic)
col_collection_10.objects.link(ob_set_of_wheels)
col_collection_17.objects.link(ob_armrest_curve)
col_collection_20.objects.link(ob_armrest)
col_collection_20.objects.link(ob_cylinder_001)

# ---- scene / render settings (as saved in the file)
scene.camera = ob_cylinder_001
scene.frame_start = 1; scene.frame_end = 250; scene.frame_set(78)
scene.render.engine = 'BLENDER_EEVEE_NEXT'
scene.render.resolution_percentage = 50
scene.render.dither_intensity = 0.0
scene.cycles.use_denoising = False
scene.cycles.samples = 10
scene.cycles.sampling_pattern = 'TABULATED_SOBOL'
scene.cycles.light_sampling_threshold = 0.0
scene.cycles.use_adaptive_sampling = False
scene.cycles.use_light_tree = False
scene.cycles.blur_glossy = 0.0
scene.cycles.pixel_filter_type = 'GAUSSIAN'
scene.cycles.sample_clamp_indirect = 0.0
scene.view_settings.view_transform = 'Standard'
bpy.context.view_layer.update()

# ---- added for rendering (the .blend has no active camera): camera
cam_auto = bpy.data.cameras.new('AutoCamera')
cam_auto.lens = 50.0
cam_auto.sensor_width = 36.0
cam_auto.clip_end = 1000.0
ob_auto_camera = bpy.data.objects.new('AutoCamera', cam_auto)
scene.collection.objects.link(ob_auto_camera)
ob_auto_camera.location = (3.87185, -4.81227, 3.0906)
ob_auto_camera.rotation_euler = (1.09748, -7.21219e-08, 0.694738)
scene.camera = ob_auto_camera
bpy.context.view_layer.update()
